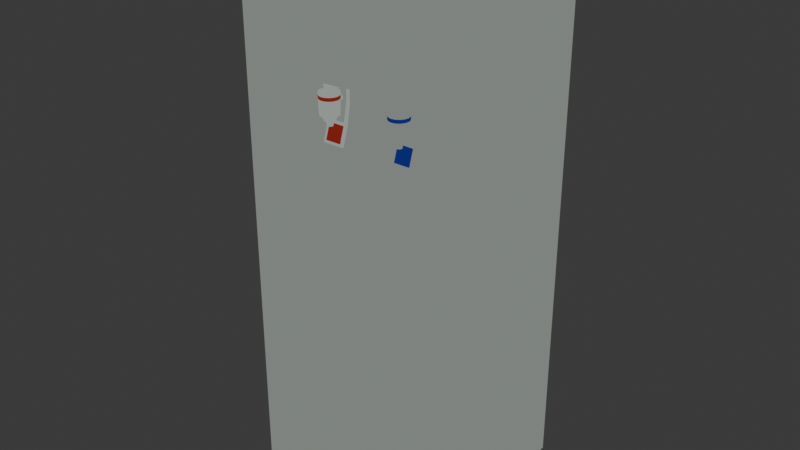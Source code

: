 # Source: water_purifier.blend  (saved by Blender 4.3.34; exported with 4.5.12 LTS)
import bpy
from mathutils import Matrix  # noqa: F401  (used for matrix-valued properties, if any)

bpy.ops.wm.read_factory_settings(use_empty=True)
scene = bpy.context.scene
scene.name = 'Scene'

# ---- collections
col_water_purifier = bpy.data.collections.new('water purifier'); scene.collection.children.link(col_water_purifier)

# ---- materials (node trees are filled in below, after node groups)
mat_tap = bpy.data.materials.new('tap')
mat_tap.alpha_threshold = 0.0
mat_tap.roughness = 0.5
mat_tap.line_color = (0.0, 0.0, 0.0, 1.0)
mat_cold_water = bpy.data.materials.new('cold water')
mat_cold_water.alpha_threshold = 0.0
mat_cold_water.roughness = 0.5
mat_cold_water.line_color = (0.0, 0.0, 0.0, 1.0)
mat_tap_001 = bpy.data.materials.new('tap.001')
mat_tap_001.alpha_threshold = 0.0
mat_tap_001.roughness = 0.5
mat_tap_001.line_color = (0.0, 0.0, 0.0, 1.0)
mat_cold_water_001 = bpy.data.materials.new('cold water.001')
mat_cold_water_001.alpha_threshold = 0.0
mat_cold_water_001.roughness = 0.5
mat_cold_water_001.line_color = (0.0, 0.0, 0.0, 1.0)
mat_hot_water = bpy.data.materials.new('hot water')
mat_hot_water.alpha_threshold = 0.0
mat_hot_water.roughness = 0.5
mat_hot_water.line_color = (0.0, 0.0, 0.0, 1.0)

# ---- node groups
ng_smooth_by_angle = bpy.data.node_groups.new('Smooth by Angle', 'GeometryNodeTree')
_s = ng_smooth_by_angle.interface.new_socket(name='Mesh', in_out='OUTPUT', socket_type='NodeSocketGeometry')
_s = ng_smooth_by_angle.interface.new_socket(name='Mesh', in_out='INPUT', socket_type='NodeSocketGeometry')
_s = ng_smooth_by_angle.interface.new_socket(name='Angle', in_out='INPUT', socket_type='NodeSocketFloat')
_s.subtype = 'ANGLE'
_s.default_value = 0.5236
_s.min_value = 0.0
_s.max_value = 3.142
_s.description = 'Maximum face angle for smooth edges'
_s = ng_smooth_by_angle.interface.new_socket(name='Ignore Sharpness', in_out='INPUT', socket_type='NodeSocketBool')
_s.force_non_field = True
ng_smooth_by_angle.description = 'Set the sharpness of mesh edges based on the angle between the neighboring faces'
ng_smooth_by_angle.is_modifier = True
_N = ng_smooth_by_angle.nodes; _L = ng_smooth_by_angle.links
n0 = _N.new('GeometryNodeSetShadeSmooth'); n0.name = 'Set Shade Smooth'; n0.location = (120, -80)
n0.domain = 'EDGE'
n1 = _N.new('GeometryNodeSetShadeSmooth'); n1.name = 'Set Shade Smooth.001'; n1.location = (300, -80)
n2 = _N.new('NodeGroupOutput'); n2.name = 'Group Output'; n2.location = (480, -80)
n3 = _N.new('GeometryNodeInputMeshEdgeAngle'); n3.name = 'Edge Angle'; n3.location = (-440, -240)
n4 = _N.new('NodeGroupInput'); n4.name = 'Group Input'; n4.location = (-80, -80)
n5 = _N.new('GeometryNodeInputEdgeSmooth'); n5.name = 'Is Edge Smooth'; n5.location = (-260, -120)
n6 = _N.new('GeometryNodeInputShadeSmooth'); n6.name = 'Is Shade Smooth'; n6.location = (-440, -397)
n7 = _N.new('FunctionNodeCompare'); n7.name = 'Compare'; n7.location = (-260, -260)
n7.operation = 'LESS_EQUAL'
n7.inputs[6].default_value = (0.0, 0.0, 0.0, 0.0)
n7.inputs[7].default_value = (0.0, 0.0, 0.0, 0.0)
n8 = _N.new('FunctionNodeBooleanMath'); n8.name = 'Boolean Math.001'; n8.location = (-80, -260)
n9 = _N.new('NodeGroupInput'); n9.name = 'Group Input.001'; n9.location = (-440, -329)
n10 = _N.new('NodeGroupInput'); n10.name = 'Group Input.002'; n10.location = (-259, -189)
n11 = _N.new('FunctionNodeBooleanMath'); n11.name = 'Boolean Math'; n11.location = (-80, -149)
n11.operation = 'OR'
n12 = _N.new('FunctionNodeBooleanMath'); n12.name = 'Boolean Math.002'; n12.location = (-260, -380)
n12.operation = 'OR'
n13 = _N.new('NodeGroupInput'); n13.name = 'Group Input.003'; n13.location = (-440, -460)
_L.new(n3.outputs[0], n7.inputs[0])
_L.new(n1.outputs[0], n2.inputs[0])
_L.new(n9.outputs[1], n7.inputs[1])
_L.new(n7.outputs[0], n8.inputs[0])
_L.new(n4.outputs[0], n0.inputs[0])
_L.new(n0.outputs[0], n1.inputs[0])
_L.new(n8.outputs[0], n0.inputs[2])
_L.new(n10.outputs[2], n11.inputs[1])
_L.new(n5.outputs[0], n11.inputs[0])
_L.new(n11.outputs[0], n0.inputs[1])
_L.new(n13.outputs[2], n12.inputs[1])
_L.new(n6.outputs[0], n12.inputs[0])
_L.new(n12.outputs[0], n8.inputs[1])
n2.is_active_output = True

# ---- material node trees
mat_tap.use_nodes = True; mat_tap.node_tree.nodes.clear()
_N = mat_tap.node_tree.nodes; _L = mat_tap.node_tree.links
n0 = _N.new('ShaderNodeOutputMaterial'); n0.name = 'Material Output'; n0.location = (778, 293)
n1 = _N.new('ShaderNodeBsdfPrincipled'); n1.name = 'Principled BSDF'; n1.location = (-15, 292)
n1.inputs[3].default_value = 1.45
n2 = _N.new('ShaderNodeShaderToRGB'); n2.name = 'Shader to RGB'; n2.location = (318, 264)
n3 = _N.new('ShaderNodeValToRGB'); n3.name = 'Color Ramp'; n3.location = (498, 280)
while len(n3.color_ramp.elements) > 1: n3.color_ramp.elements.remove(n3.color_ramp.elements[-1])
n3.color_ramp.elements[0].position = 0.0; n3.color_ramp.elements[0].color = (0.0, 0.0, 0.0, 1.0)
_e = n3.color_ramp.elements.new(1.0); _e.color = (0.4184, 0.466, 0.43, 1.0)
_L.new(n3.outputs[0], n0.inputs[0])
_L.new(n1.outputs[0], n2.inputs[0])
_L.new(n2.outputs[0], n3.inputs[0])
n0.is_active_output = True
mat_cold_water.use_nodes = True; mat_cold_water.node_tree.nodes.clear()
_N = mat_cold_water.node_tree.nodes; _L = mat_cold_water.node_tree.links
n0 = _N.new('ShaderNodeOutputMaterial'); n0.name = 'Material Output'; n0.location = (778, 293)
n1 = _N.new('ShaderNodeBsdfPrincipled'); n1.name = 'Principled BSDF'; n1.location = (-15, 292)
n1.inputs[3].default_value = 1.45
n2 = _N.new('ShaderNodeShaderToRGB'); n2.name = 'Shader to RGB'; n2.location = (318, 264)
n3 = _N.new('ShaderNodeValToRGB'); n3.name = 'Color Ramp'; n3.location = (498, 280)
while len(n3.color_ramp.elements) > 1: n3.color_ramp.elements.remove(n3.color_ramp.elements[-1])
n3.color_ramp.elements[0].position = 0.0; n3.color_ramp.elements[0].color = (0.0, 0.0, 0.0, 1.0)
_e = n3.color_ramp.elements.new(1.0); _e.color = (0.01844, 0.03446, 0.3434, 1.0)
_L.new(n3.outputs[0], n0.inputs[0])
_L.new(n1.outputs[0], n2.inputs[0])
_L.new(n2.outputs[0], n3.inputs[0])
n0.is_active_output = True
mat_tap_001.use_nodes = True; mat_tap_001.node_tree.nodes.clear()
_N = mat_tap_001.node_tree.nodes; _L = mat_tap_001.node_tree.links
n0 = _N.new('ShaderNodeOutputMaterial'); n0.name = 'Material Output'; n0.location = (778, 293)
n1 = _N.new('ShaderNodeBsdfPrincipled'); n1.name = 'Principled BSDF'; n1.location = (-15, 292)
n1.inputs[3].default_value = 1.45
n2 = _N.new('ShaderNodeShaderToRGB'); n2.name = 'Shader to RGB'; n2.location = (318, 264)
n3 = _N.new('ShaderNodeValToRGB'); n3.name = 'Color Ramp'; n3.location = (498, 280)
while len(n3.color_ramp.elements) > 1: n3.color_ramp.elements.remove(n3.color_ramp.elements[-1])
n3.color_ramp.elements[0].position = 0.0; n3.color_ramp.elements[0].color = (0.0, 0.0, 0.0, 1.0)
_e = n3.color_ramp.elements.new(1.0); _e.color = (0.6017, 0.6707, 0.6186, 1.0)
_L.new(n3.outputs[0], n0.inputs[0])
_L.new(n1.outputs[0], n2.inputs[0])
_L.new(n2.outputs[0], n3.inputs[0])
n0.is_active_output = True
mat_cold_water_001.use_nodes = True; mat_cold_water_001.node_tree.nodes.clear()
_N = mat_cold_water_001.node_tree.nodes; _L = mat_cold_water_001.node_tree.links
n0 = _N.new('ShaderNodeOutputMaterial'); n0.name = 'Material Output'; n0.location = (778, 293)
n1 = _N.new('ShaderNodeBsdfPrincipled'); n1.name = 'Principled BSDF'; n1.location = (-15, 292)
n1.inputs[3].default_value = 1.45
n2 = _N.new('ShaderNodeShaderToRGB'); n2.name = 'Shader to RGB'; n2.location = (318, 264)
n3 = _N.new('ShaderNodeValToRGB'); n3.name = 'Color Ramp'; n3.location = (498, 280)
while len(n3.color_ramp.elements) > 1: n3.color_ramp.elements.remove(n3.color_ramp.elements[-1])
n3.color_ramp.elements[0].position = 0.0; n3.color_ramp.elements[0].color = (0.0, 0.0, 0.0, 1.0)
_e = n3.color_ramp.elements.new(1.0); _e.color = (0.03174, 0.06183, 0.6707, 1.0)
_L.new(n3.outputs[0], n0.inputs[0])
_L.new(n1.outputs[0], n2.inputs[0])
_L.new(n2.outputs[0], n3.inputs[0])
n0.is_active_output = True
mat_hot_water.use_nodes = True; mat_hot_water.node_tree.nodes.clear()
_N = mat_hot_water.node_tree.nodes; _L = mat_hot_water.node_tree.links
n0 = _N.new('ShaderNodeOutputMaterial'); n0.name = 'Material Output'; n0.location = (778, 293)
n1 = _N.new('ShaderNodeBsdfPrincipled'); n1.name = 'Principled BSDF'; n1.location = (-15, 292)
n1.inputs[3].default_value = 1.45
n2 = _N.new('ShaderNodeShaderToRGB'); n2.name = 'Shader to RGB'; n2.location = (318, 264)
n3 = _N.new('ShaderNodeValToRGB'); n3.name = 'Color Ramp'; n3.location = (498, 280)
while len(n3.color_ramp.elements) > 1: n3.color_ramp.elements.remove(n3.color_ramp.elements[-1])
n3.color_ramp.elements[0].position = 0.0; n3.color_ramp.elements[0].color = (0.0, 0.0, 0.0, 1.0)
_e = n3.color_ramp.elements.new(1.0); _e.color = (0.4304, 0.03243, 0.02324, 1.0)
_L.new(n3.outputs[0], n0.inputs[0])
_L.new(n1.outputs[0], n2.inputs[0])
_L.new(n2.outputs[0], n3.inputs[0])
n0.is_active_output = True

# ---- world
world_world = bpy.data.worlds.new('World'); scene.world = world_world
world_world.use_nodes = True; world_world.node_tree.nodes.clear()
_N = world_world.node_tree.nodes; _L = world_world.node_tree.links
n0 = _N.new('ShaderNodeOutputWorld'); n0.name = 'World Output'; n0.location = (300, 300)
n1 = _N.new('ShaderNodeBackground'); n1.name = 'Background'; n1.location = (10, 300)
n1.inputs[0].default_value = (0.05088, 0.05088, 0.05088, 1.0)
_L.new(n1.outputs[0], n0.inputs[0])
n0.is_active_output = True
world_world.color = (0.05088, 0.05088, 0.05088)
world_world.sun_shadow_jitter_overblur = 0.0

# ---- meshes
me_cube = bpy.data.meshes.new('Cube')
me_cube.from_pydata([(1.0, 1.0, 4.516), (1.0, 1.0, -1.0), (1.0, -1.0, 4.516), (-0.9485, -0.505, 1.925), (1.0, -1.0, -1.0), (-0.9485, -0.505, 3.494), (-1.0, 1.0, 4.516), (-1.0, 1.0, -1.0), (-1.0, -1.0, 4.516), (0.9521, -0.505, 1.925), (-1.0, -1.0, -1.0), (0.9521, -0.505, 3.494), (0.9522, -1.046, 1.925), (0.9522, -1.046, 3.494), (-0.9512, -1.047, 1.925), (-0.9512, -1.047, 3.494), (-1.0, -1.0, 3.494), (1.0, -1.0, 3.494), (1.0, -1.0, 4.516), (-1.0, -1.0, 4.516), (0.8057, -1.0, 3.494), (-0.7626, -1.0, 3.494), (-1.0, -1.0, 3.494), (1.0, -1.0, 3.494), (-1.0, -1.0, 1.925), (1.0, -1.0, 1.925), (1.0, -1.0, 4.516), (-1.0, -1.0, 4.516), (0.8057, -1.0, 3.494), (-0.7626, -1.0, 3.494), (-1.0, -1.0, 3.494), (1.0, -1.0, 3.494), (-0.6012, -1.231, 1.925), (-0.7872, -1.16, 1.925), (-0.6012, -1.231, -1.0), (-0.9512, -1.047, -1.0), (-0.7872, -1.16, -1.0), (0.9522, -1.046, -1.0), (0.6029, -1.232, -1.0), (0.7887, -1.16, -1.0), (0.6029, -1.232, 1.925), (0.7887, -1.16, 1.925), (0.6029, -1.232, 4.516), (0.9522, -1.046, 4.516), (0.7887, -1.16, 4.516), (-0.9512, -1.047, 4.516), (-0.6012, -1.231, 4.516), (-0.7872, -1.16, 4.516), (-0.6012, -1.231, 3.494), (-0.7872, -1.16, 3.494), (0.6029, -1.232, 3.494), (0.7887, -1.16, 3.494), (-0.4761, -1.257, 1.925), (-0.0685, -1.298, 1.925), (-0.2732, -1.286, 1.925), (-0.0685, -1.298, -1.0), (-0.4761, -1.257, -1.0), (-0.2732, -1.286, -1.0), (0.4821, -1.257, -1.0), (0.0746, -1.298, -1.0), (0.2792, -1.286, -1.0), (0.0746, -1.298, 1.925), (0.4821, -1.257, 1.925), (0.2792, -1.286, 1.925), (0.0746, -1.298, 4.516), (0.4821, -1.257, 4.516), (0.2792, -1.286, 4.516), (-0.4761, -1.257, 4.516), (-0.0685, -1.298, 4.516), (-0.2732, -1.286, 4.516), (-0.0685, -1.298, 3.494), (-0.4761, -1.257, 3.494), (-0.2732, -1.286, 3.494), (0.4821, -1.257, 3.494), (0.0746, -1.298, 3.494), (0.2792, -1.286, 3.494), (0.4055, -0.5791, 2.904), (0.4055, -0.6047, 3.117), (0.4316, -0.5843, 2.904), (0.4218, -0.608, 3.117), (0.4538, -0.5991, 2.904), (0.4357, -0.6173, 3.117), (0.4687, -0.6213, 2.904), (0.445, -0.6311, 3.117), (0.4739, -0.6475, 2.904), (0.4482, -0.6475, 3.117), (0.4687, -0.6737, 2.904), (0.445, -0.6638, 3.117), (0.4538, -0.6959, 2.904), (0.4357, -0.6777, 3.117), (0.4316, -0.7107, 2.904), (0.4218, -0.687, 3.117), (0.4055, -0.7159, 2.904), (0.4055, -0.6902, 3.117), (0.3793, -0.7107, 2.904), (0.3891, -0.687, 3.117), (0.3571, -0.6959, 2.904), (0.3752, -0.6777, 3.117), (0.3423, -0.6737, 2.904), (0.366, -0.6638, 3.117), (0.3371, -0.6475, 2.904), (0.3627, -0.6475, 3.117), (0.3423, -0.6213, 2.904), (0.366, -0.6311, 3.117), (0.3571, -0.5991, 2.904), (0.3752, -0.6173, 3.117), (0.3793, -0.5843, 2.904), (0.3891, -0.608, 3.117), (0.4055, -0.5545, 2.904), (0.441, -0.5616, 2.904), (0.4712, -0.5818, 2.904), (0.4913, -0.6119, 2.904), (0.4984, -0.6475, 2.904), (0.4913, -0.6831, 2.904), (0.4712, -0.7132, 2.904), (0.441, -0.7334, 2.904), (0.4055, -0.7404, 2.904), (0.3699, -0.7334, 2.904), (0.3397, -0.7132, 2.904), (0.3196, -0.6831, 2.904), (0.3125, -0.6475, 2.904), (0.3196, -0.6119, 2.904), (0.3397, -0.5818, 2.904), (0.3699, -0.5616, 2.904), (0.4055, -0.6127, 2.85), (0.4188, -0.6153, 2.85), (0.4301, -0.6229, 2.85), (0.4377, -0.6342, 2.85), (0.4403, -0.6475, 2.85), (0.4377, -0.6608, 2.85), (0.4301, -0.6721, 2.85), (0.4188, -0.6797, 2.85), (0.4055, -0.6823, 2.85), (0.3921, -0.6797, 2.85), (0.3808, -0.6721, 2.85), (0.3733, -0.6608, 2.85), (0.3706, -0.6475, 2.85), (0.3733, -0.6342, 2.85), (0.3808, -0.6229, 2.85), (0.3921, -0.6153, 2.85), (0.4055, -0.593, 2.85), (0.4263, -0.5971, 2.85), (0.444, -0.609, 2.85), (0.4558, -0.6266, 2.85), (0.46, -0.6475, 2.85), (0.4558, -0.6683, 2.85), (0.444, -0.686, 2.85), (0.4263, -0.6978, 2.85), (0.4055, -0.702, 2.85), (0.3846, -0.6978, 2.85), (0.3669, -0.686, 2.85), (0.3551, -0.6683, 2.85), (0.351, -0.6475, 2.85), (0.3551, -0.6266, 2.85), (0.3669, -0.609, 2.85), (0.3846, -0.5971, 2.85), (0.4055, -0.6185, 2.801), (0.4166, -0.6207, 2.801), (0.426, -0.627, 2.801), (0.4323, -0.6364, 2.801), (0.4345, -0.6475, 2.801), (0.4323, -0.6586, 2.801), (0.426, -0.668, 2.801), (0.4166, -0.6743, 2.801), (0.4055, -0.6765, 2.801), (0.3944, -0.6743, 2.801), (0.385, -0.668, 2.801), (0.3787, -0.6586, 2.801), (0.3765, -0.6475, 2.801), (0.3787, -0.6364, 2.801), (0.385, -0.627, 2.801), (0.3944, -0.6207, 2.801), (0.4438, -0.5548, 3.117), (0.4055, -0.5472, 3.117), (0.4764, -0.5766, 3.117), (0.4981, -0.6091, 3.117), (0.5058, -0.6475, 3.117), (0.4981, -0.6859, 3.117), (0.4764, -0.7184, 3.117), (0.4438, -0.7401, 3.117), (0.4055, -0.7478, 3.117), (0.3671, -0.7401, 3.117), (0.3346, -0.7184, 3.117), (0.3128, -0.6859, 3.117), (0.3052, -0.6475, 3.117), (0.3128, -0.6091, 3.117), (0.3346, -0.5766, 3.117), (0.3671, -0.5548, 3.117), (0.4241, -0.6026, 3.182), (0.4055, -0.5989, 3.182), (0.4398, -0.6131, 3.182), (0.4503, -0.6289, 3.182), (0.454, -0.6475, 3.182), (0.4503, -0.6661, 3.182), (0.4398, -0.6818, 3.182), (0.4241, -0.6924, 3.182), (0.4055, -0.6961, 3.182), (0.3869, -0.6924, 3.182), (0.3711, -0.6818, 3.182), (0.3606, -0.6661, 3.182), (0.3569, -0.6475, 3.182), (0.3606, -0.6289, 3.182), (0.3711, -0.6131, 3.182), (0.3869, -0.6026, 3.182), (0.4472, -0.6302, 3.146), (0.4488, -0.6295, 3.173), (0.4524, -0.6475, 3.173), (0.4507, -0.6475, 3.146), (0.3637, -0.6648, 3.146), (0.3622, -0.6654, 3.173), (0.3586, -0.6475, 3.173), (0.3603, -0.6475, 3.146), (0.4488, -0.6654, 3.173), (0.4472, -0.6648, 3.146), (0.3622, -0.6295, 3.173), (0.3637, -0.6302, 3.146), (0.4386, -0.6806, 3.173), (0.4374, -0.6795, 3.146), (0.3723, -0.6143, 3.173), (0.3735, -0.6155, 3.146), (0.4234, -0.6908, 3.173), (0.4228, -0.6893, 3.146), (0.3875, -0.6042, 3.173), (0.3882, -0.6057, 3.146), (0.4055, -0.6944, 3.173), (0.4055, -0.6927, 3.146), (0.4055, -0.6023, 3.146), (0.4055, -0.6006, 3.173), (0.4234, -0.6042, 3.173), (0.4228, -0.6057, 3.146), (0.3875, -0.6908, 3.173), (0.3882, -0.6893, 3.146), (0.4386, -0.6143, 3.173), (0.4374, -0.6155, 3.146), (0.3723, -0.6806, 3.173), (0.3735, -0.6795, 3.146), (0.4054, -0.4579, 3.06), (0.4054, -0.5789, 3.049), (0.4185, -0.4579, 3.058), (0.4141, -0.5789, 3.047), (0.4296, -0.4579, 3.05), (0.4215, -0.5789, 3.042), (0.437, -0.4579, 3.039), (0.4264, -0.5789, 3.035), (0.4396, -0.4579, 3.026), (0.4281, -0.5789, 3.026), (0.437, -0.4579, 3.013), (0.4264, -0.5789, 3.018), (0.4296, -0.4579, 3.002), (0.4215, -0.5789, 3.01), (0.4185, -0.4579, 2.995), (0.4141, -0.5789, 3.005), (0.4054, -0.4579, 2.992), (0.4054, -0.5789, 3.004), (0.3923, -0.4579, 2.995), (0.3968, -0.5789, 3.005), (0.3813, -0.4579, 3.002), (0.3894, -0.5789, 3.01), (0.3738, -0.4579, 3.013), (0.3845, -0.5789, 3.018), (0.3712, -0.4579, 3.026), (0.3828, -0.5789, 3.026), (0.3738, -0.4579, 3.039), (0.3845, -0.5789, 3.035), (0.3813, -0.4579, 3.05), (0.3894, -0.5789, 3.042), (0.3923, -0.4579, 3.058), (0.3968, -0.5789, 3.047), (0.4055, -0.5493, 3.056), (0.4055, -0.5482, 3.09), (0.4435, -0.5557, 3.09), (0.443, -0.5568, 3.056), (0.4757, -0.5773, 3.09), (0.4749, -0.5781, 3.056), (0.4972, -0.6095, 3.09), (0.4962, -0.6099, 3.056), (0.5048, -0.6475, 3.09), (0.5036, -0.6475, 3.056), (0.4972, -0.6855, 3.09), (0.4962, -0.6851, 3.056), (0.4757, -0.7177, 3.09), (0.4749, -0.7169, 3.056), (0.4435, -0.7393, 3.09), (0.443, -0.7382, 3.056), (0.4055, -0.7468, 3.09), (0.4055, -0.7457, 3.056), (0.3675, -0.7393, 3.09), (0.3679, -0.7382, 3.056), (0.3352, -0.7177, 3.09), (0.3361, -0.7169, 3.056), (0.3137, -0.6855, 3.09), (0.3148, -0.6851, 3.056), (0.3061, -0.6475, 3.09), (0.3073, -0.6475, 3.056), (0.3137, -0.6095, 3.09), (0.3148, -0.6099, 3.056), (0.3352, -0.5773, 3.09), (0.3361, -0.5781, 3.056), (0.3675, -0.5557, 3.09), (0.3679, -0.5568, 3.056), (0.4055, -0.5223, 3.142), (0.4055, -0.5223, 3.166), (0.4055, -0.4979, 3.142), (0.4055, -0.4979, 3.166), (0.5127, -0.5223, 3.142), (0.5127, -0.5223, 3.166), (0.5127, -0.4979, 3.142), (0.5127, -0.4979, 3.166), (0.4882, -0.4979, 3.142), (0.4882, -0.4979, 3.166), (0.4882, -0.5223, 3.142), (0.4882, -0.5223, 3.166), (0.4264, -0.6269, 3.162), (0.4264, -0.6269, 3.145), (0.4132, -0.6117, 3.145), (0.4132, -0.6117, 3.162), (0.5127, -0.5221, 3.023), (0.5127, -0.4982, 3.018), (0.4882, -0.5221, 3.023), (0.4882, -0.4982, 3.018), (0.5127, -0.5656, 2.791), (0.5127, -0.5424, 2.783), (0.4882, -0.5656, 2.791), (0.4882, -0.5424, 2.783), (0.4882, -0.5372, 2.81), (0.4882, -0.5612, 2.815), (0.5127, -0.5612, 2.815), (0.5127, -0.5372, 2.81), (0.4055, -0.5424, 2.783), (0.4055, -0.5656, 2.791), (0.4055, -0.5372, 2.81), (0.4055, -0.5612, 2.815), (0.5127, -0.6162, 2.634), (0.5127, -0.593, 2.627), (0.4882, -0.6162, 2.634), (0.4882, -0.593, 2.627), (0.4055, -0.593, 2.627), (0.4055, -0.6162, 2.634), (0.5127, -0.6234, 2.612), (0.5127, -0.6002, 2.605), (0.4882, -0.6234, 2.612), (0.4882, -0.6002, 2.605), (0.4055, -0.6002, 2.605), (0.4055, -0.6234, 2.612), (0.2983, -0.5223, 3.142), (0.2983, -0.5223, 3.166), (0.2983, -0.4979, 3.142), (0.2983, -0.4979, 3.166), (0.3227, -0.4979, 3.142), (0.3227, -0.4979, 3.166), (0.3227, -0.5223, 3.142), (0.3227, -0.5223, 3.166), (0.3845, -0.6269, 3.162), (0.3845, -0.6269, 3.145), (0.3978, -0.6117, 3.145), (0.3978, -0.6117, 3.162), (0.2983, -0.5221, 3.023), (0.2983, -0.4982, 3.018), (0.3227, -0.5221, 3.023), (0.3227, -0.4982, 3.018), (0.2983, -0.5656, 2.791), (0.2983, -0.5424, 2.783), (0.3227, -0.5656, 2.791), (0.3227, -0.5424, 2.783), (0.3227, -0.5372, 2.81), (0.3227, -0.5612, 2.815), (0.2983, -0.5612, 2.815), (0.2983, -0.5372, 2.81), (0.2983, -0.6162, 2.634), (0.2983, -0.593, 2.627), (0.3227, -0.6162, 2.634), (0.3227, -0.593, 2.627), (0.2983, -0.6234, 2.612), (0.2983, -0.6002, 2.605), (0.3227, -0.6234, 2.612), (0.3227, -0.6002, 2.605), (-0.3729, -0.5791, 2.904), (-0.3729, -0.6047, 3.116), (-0.3467, -0.5843, 2.904), (-0.3566, -0.608, 3.116), (-0.3246, -0.5991, 2.904), (-0.3427, -0.6173, 3.116), (-0.3097, -0.6213, 2.904), (-0.3334, -0.6311, 3.116), (-0.3045, -0.6475, 2.904), (-0.3302, -0.6475, 3.116), (-0.3097, -0.6737, 2.904), (-0.3334, -0.6638, 3.116), (-0.3246, -0.6959, 2.904), (-0.3427, -0.6777, 3.116), (-0.3467, -0.7107, 2.904), (-0.3566, -0.687, 3.116), (-0.3729, -0.7159, 2.904), (-0.3729, -0.6902, 3.116), (-0.3991, -0.7107, 2.904), (-0.3893, -0.687, 3.116), (-0.4213, -0.6959, 2.904), (-0.4031, -0.6777, 3.116), (-0.4361, -0.6737, 2.904), (-0.4124, -0.6638, 3.116), (-0.4413, -0.6475, 2.904), (-0.4157, -0.6475, 3.116), (-0.4361, -0.6213, 2.904), (-0.4124, -0.6311, 3.116), (-0.4213, -0.5991, 2.904), (-0.4031, -0.6173, 3.116), (-0.3991, -0.5843, 2.904), (-0.3893, -0.608, 3.116), (-0.3729, -0.5545, 2.904), (-0.3374, -0.5616, 2.904), (-0.3072, -0.5818, 2.904), (-0.2871, -0.6119, 2.904), (-0.28, -0.6475, 2.904), (-0.2871, -0.6831, 2.904), (-0.3072, -0.7132, 2.904), (-0.3374, -0.7334, 2.904), (-0.3729, -0.7404, 2.904), (-0.4085, -0.7334, 2.904), (-0.4386, -0.7132, 2.904), (-0.4588, -0.6831, 2.904), (-0.4659, -0.6475, 2.904), (-0.4588, -0.6119, 2.904), (-0.4386, -0.5818, 2.904), (-0.4085, -0.5616, 2.904), (-0.3729, -0.6127, 2.849), (-0.3596, -0.6153, 2.849), (-0.3483, -0.6229, 2.849), (-0.3407, -0.6342, 2.849), (-0.3381, -0.6475, 2.849), (-0.3407, -0.6608, 2.849), (-0.3483, -0.6721, 2.849), (-0.3596, -0.6797, 2.849), (-0.3729, -0.6823, 2.849), (-0.3863, -0.6797, 2.849), (-0.3976, -0.6721, 2.849), (-0.4051, -0.6608, 2.849), (-0.4078, -0.6475, 2.849), (-0.4051, -0.6342, 2.849), (-0.3976, -0.6229, 2.849), (-0.3863, -0.6153, 2.849), (-0.3729, -0.593, 2.849), (-0.3521, -0.5971, 2.849), (-0.3344, -0.609, 2.849), (-0.3226, -0.6266, 2.849), (-0.3184, -0.6475, 2.849), (-0.3226, -0.6683, 2.849), (-0.3344, -0.686, 2.849), (-0.3521, -0.6978, 2.849), (-0.3729, -0.702, 2.849), (-0.3938, -0.6978, 2.849), (-0.4115, -0.686, 2.849), (-0.4233, -0.6683, 2.849), (-0.4274, -0.6475, 2.849), (-0.4233, -0.6266, 2.849), (-0.4115, -0.609, 2.849), (-0.3938, -0.5971, 2.849), (-0.3729, -0.6185, 2.8), (-0.3618, -0.6207, 2.8), (-0.3524, -0.627, 2.8), (-0.3461, -0.6364, 2.8), (-0.3439, -0.6475, 2.8), (-0.3461, -0.6586, 2.8), (-0.3524, -0.668, 2.8), (-0.3618, -0.6743, 2.8), (-0.3729, -0.6765, 2.8), (-0.384, -0.6743, 2.8), (-0.3934, -0.668, 2.8), (-0.3997, -0.6586, 2.8), (-0.4019, -0.6475, 2.8), (-0.3997, -0.6364, 2.8), (-0.3934, -0.627, 2.8), (-0.384, -0.6207, 2.8), (-0.3345, -0.5548, 3.116), (-0.3729, -0.5472, 3.116), (-0.302, -0.5766, 3.116), (-0.2803, -0.6091, 3.116), (-0.2726, -0.6475, 3.116), (-0.2803, -0.6859, 3.116), (-0.302, -0.7184, 3.116), (-0.3345, -0.7401, 3.116), (-0.3729, -0.7478, 3.116), (-0.4113, -0.7401, 3.116), (-0.4438, -0.7184, 3.116), (-0.4656, -0.6859, 3.116), (-0.4732, -0.6475, 3.116), (-0.4656, -0.6091, 3.116), (-0.4438, -0.5766, 3.116), (-0.4113, -0.5548, 3.116), (-0.3543, -0.6026, 3.181), (-0.3729, -0.5989, 3.181), (-0.3386, -0.6131, 3.181), (-0.3281, -0.6289, 3.181), (-0.3244, -0.6475, 3.181), (-0.3281, -0.6661, 3.181), (-0.3386, -0.6818, 3.181), (-0.3543, -0.6924, 3.181), (-0.3729, -0.6961, 3.181), (-0.3915, -0.6924, 3.181), (-0.4073, -0.6818, 3.181), (-0.4178, -0.6661, 3.181), (-0.4215, -0.6475, 3.181), (-0.4178, -0.6289, 3.181), (-0.4073, -0.6131, 3.181), (-0.3915, -0.6026, 3.181), (-0.3311, -0.6302, 3.145), (-0.3296, -0.6295, 3.172), (-0.326, -0.6475, 3.172), (-0.3277, -0.6475, 3.145), (-0.4147, -0.6648, 3.145), (-0.4162, -0.6654, 3.172), (-0.4198, -0.6475, 3.172), (-0.4181, -0.6475, 3.145), (-0.3296, -0.6654, 3.172), (-0.3311, -0.6648, 3.145), (-0.4162, -0.6295, 3.172), (-0.4147, -0.6302, 3.145), (-0.3398, -0.6806, 3.172), (-0.3409, -0.6795, 3.145), (-0.4061, -0.6143, 3.172), (-0.4049, -0.6155, 3.145), (-0.355, -0.6908, 3.172), (-0.3556, -0.6893, 3.145), (-0.3909, -0.6042, 3.172), (-0.3902, -0.6057, 3.145), (-0.3729, -0.6944, 3.172), (-0.3729, -0.6927, 3.145), (-0.3729, -0.6023, 3.145), (-0.3729, -0.6006, 3.172), (-0.355, -0.6042, 3.172), (-0.3556, -0.6057, 3.145), (-0.3909, -0.6908, 3.172), (-0.3902, -0.6893, 3.145), (-0.3398, -0.6143, 3.172), (-0.3409, -0.6155, 3.145), (-0.4061, -0.6806, 3.172), (-0.4049, -0.6795, 3.145), (-0.373, -0.4579, 3.059), (-0.373, -0.5789, 3.048), (-0.3599, -0.4579, 3.057), (-0.3643, -0.5789, 3.046), (-0.3488, -0.4579, 3.049), (-0.3569, -0.5789, 3.041), (-0.3414, -0.4579, 3.038), (-0.352, -0.5789, 3.034), (-0.3388, -0.4579, 3.025), (-0.3503, -0.5789, 3.025), (-0.3414, -0.4579, 3.012), (-0.352, -0.5789, 3.017), (-0.3488, -0.4579, 3.001), (-0.3569, -0.5789, 3.009), (-0.3599, -0.4579, 2.994), (-0.3643, -0.5789, 3.004), (-0.373, -0.4579, 2.991), (-0.373, -0.5789, 3.003), (-0.386, -0.4579, 2.994), (-0.3816, -0.5789, 3.004), (-0.3971, -0.4579, 3.001), (-0.389, -0.5789, 3.009), (-0.4046, -0.4579, 3.012), (-0.3939, -0.5789, 3.017), (-0.4072, -0.4579, 3.025), (-0.3956, -0.5789, 3.025), (-0.4046, -0.4579, 3.038), (-0.3939, -0.5789, 3.034), (-0.3971, -0.4579, 3.049), (-0.389, -0.5789, 3.041), (-0.386, -0.4579, 3.057), (-0.3816, -0.5789, 3.046), (-0.3729, -0.5493, 3.055), (-0.3729, -0.5482, 3.089), (-0.3349, -0.5557, 3.089), (-0.3354, -0.5568, 3.055), (-0.3027, -0.5773, 3.089), (-0.3035, -0.5781, 3.055), (-0.2812, -0.6095, 3.089), (-0.2822, -0.6099, 3.055), (-0.2736, -0.6475, 3.089), (-0.2748, -0.6475, 3.055), (-0.2812, -0.6855, 3.089), (-0.2822, -0.6851, 3.055), (-0.3027, -0.7177, 3.089), (-0.3035, -0.7169, 3.055), (-0.3349, -0.7393, 3.089), (-0.3354, -0.7382, 3.055), (-0.3729, -0.7468, 3.089), (-0.3729, -0.7457, 3.055), (-0.4109, -0.7393, 3.089), (-0.4105, -0.7382, 3.055), (-0.4432, -0.7177, 3.089), (-0.4423, -0.7169, 3.055), (-0.4647, -0.6855, 3.089), (-0.4636, -0.6851, 3.055), (-0.4723, -0.6475, 3.089), (-0.4711, -0.6475, 3.055), (-0.4647, -0.6095, 3.089), (-0.4636, -0.6099, 3.055), (-0.4432, -0.5773, 3.089), (-0.4423, -0.5781, 3.055), (-0.4109, -0.5557, 3.089), (-0.4105, -0.5568, 3.055), (-0.3729, -0.5223, 3.141), (-0.3729, -0.5223, 3.165), (-0.3729, -0.4979, 3.141), (-0.3729, -0.4979, 3.165), (-0.2657, -0.5223, 3.141), (-0.2657, -0.5223, 3.165), (-0.2657, -0.4979, 3.141), (-0.2657, -0.4979, 3.165), (-0.2902, -0.4979, 3.141), (-0.2902, -0.4979, 3.165), (-0.2902, -0.5223, 3.141), (-0.2902, -0.5223, 3.165), (-0.3519, -0.6269, 3.161), (-0.3519, -0.6269, 3.144), (-0.3652, -0.6117, 3.144), (-0.3652, -0.6117, 3.161), (-0.2657, -0.5221, 3.022), (-0.2657, -0.4982, 3.017), (-0.2902, -0.5221, 3.022), (-0.2902, -0.4982, 3.017), (-0.2657, -0.5656, 2.79), (-0.2657, -0.5424, 2.782), (-0.2902, -0.5656, 2.79), (-0.2902, -0.5424, 2.782), (-0.2902, -0.5372, 2.809), (-0.2902, -0.5612, 2.814), (-0.2657, -0.5612, 2.814), (-0.2657, -0.5372, 2.809), (-0.3729, -0.5424, 2.782), (-0.3729, -0.5656, 2.79), (-0.3729, -0.5372, 2.809), (-0.3729, -0.5612, 2.814), (-0.2657, -0.6162, 2.634), (-0.2657, -0.593, 2.626), (-0.2902, -0.6162, 2.634), (-0.2902, -0.593, 2.626), (-0.3729, -0.593, 2.626), (-0.3729, -0.6162, 2.634), (-0.2657, -0.6234, 2.611), (-0.2657, -0.6002, 2.604), (-0.2902, -0.6234, 2.611), (-0.2902, -0.6002, 2.604), (-0.3729, -0.6002, 2.604), (-0.3729, -0.6234, 2.611), (-0.4801, -0.5223, 3.141), (-0.4801, -0.5223, 3.165), (-0.4801, -0.4979, 3.141), (-0.4801, -0.4979, 3.165), (-0.4557, -0.4979, 3.141), (-0.4557, -0.4979, 3.165), (-0.4557, -0.5223, 3.141), (-0.4557, -0.5223, 3.165), (-0.3939, -0.6269, 3.161), (-0.3939, -0.6269, 3.144), (-0.3806, -0.6117, 3.144), (-0.3806, -0.6117, 3.161), (-0.4801, -0.5221, 3.022), (-0.4801, -0.4982, 3.017), (-0.4557, -0.5221, 3.022), (-0.4557, -0.4982, 3.017), (-0.4801, -0.5656, 2.79), (-0.4801, -0.5424, 2.782), (-0.4557, -0.5656, 2.79), (-0.4557, -0.5424, 2.782), (-0.4557, -0.5372, 2.809), (-0.4557, -0.5612, 2.814), (-0.4801, -0.5612, 2.814), (-0.4801, -0.5372, 2.809), (-0.4801, -0.6162, 2.634), (-0.4801, -0.593, 2.626), (-0.4557, -0.6162, 2.634), (-0.4557, -0.593, 2.626), (-0.4801, -0.6234, 2.611), (-0.4801, -0.6002, 2.604), (-0.4557, -0.6234, 2.611), (-0.4557, -0.6002, 2.604)], [], [(0, 6, 8, 2), (10, 24, 16, 8, 6, 7), (7, 1, 4, 10), (1, 0, 2, 17, 25, 4), (7, 6, 0, 1), (3, 5, 15, 14), (3, 9, 11, 5), (11, 9, 12, 13), (12, 9, 3, 14), (5, 11, 13, 15), (15, 16, 24, 14), (13, 17, 23, 20), (21, 20, 28, 29), (2, 8, 19, 18), (16, 15, 21, 22), (17, 2, 18, 23), (15, 13, 20, 21), (8, 16, 22, 19), (12, 25, 17, 13), (23, 18, 26, 31), (19, 22, 30, 27), (18, 19, 27, 26), (20, 23, 31, 28), (22, 21, 29, 30), (53, 55, 59, 61), (13, 51, 50, 73, 75, 74, 70, 72, 71, 48, 49, 15, 30, 29, 28, 31), (37, 39, 38, 58, 60, 59, 55, 57, 56, 34, 36, 35, 10, 4), (50, 42, 65, 73), (26, 27, 45, 47, 46, 67, 69, 68, 64, 66, 65, 42, 44, 43), (14, 33, 32, 52, 54, 53, 61, 63, 62, 40, 41, 12), (68, 70, 74, 64), (31, 26, 43, 13), (24, 10, 35, 14), (27, 30, 15, 45), (4, 25, 12, 37), (46, 48, 71, 67), (38, 40, 62, 58), (14, 35, 36, 33), (33, 36, 34, 32), (40, 38, 39, 41), (41, 39, 37, 12), (45, 15, 49, 47), (47, 49, 48, 46), (42, 50, 51, 44), (44, 51, 13, 43), (52, 56, 57, 54), (54, 57, 55, 53), (61, 59, 60, 63), (63, 60, 58, 62), (67, 71, 72, 69), (69, 72, 70, 68), (64, 74, 75, 66), (66, 75, 73, 65), (32, 34, 56, 52), (269, 173, 172, 270), (270, 172, 174, 272), (272, 174, 175, 274), (274, 175, 176, 276), (276, 176, 177, 278), (278, 177, 178, 280), (280, 178, 179, 282), (282, 179, 180, 284), (284, 180, 181, 286), (286, 181, 182, 288), (288, 182, 183, 290), (290, 183, 184, 292), (292, 184, 185, 294), (294, 185, 186, 296), (206, 205, 191, 192), (296, 186, 187, 298), (298, 187, 173, 269), (100, 102, 153, 152), (78, 76, 108, 109), (80, 78, 109, 110), (82, 80, 110, 111), (84, 82, 111, 112), (86, 84, 112, 113), (88, 86, 113, 114), (90, 88, 114, 115), (92, 90, 115, 116), (94, 92, 116, 117), (96, 94, 117, 118), (98, 96, 118, 119), (100, 98, 119, 120), (102, 100, 120, 121), (104, 102, 121, 122), (106, 104, 122, 123), (76, 106, 123, 108), (125, 126, 158, 157), (86, 88, 146, 145), (102, 104, 154, 153), (88, 90, 147, 146), (104, 106, 155, 154), (90, 92, 148, 147), (76, 78, 141, 140), (106, 76, 140, 155), (92, 94, 149, 148), (78, 80, 142, 141), (94, 96, 150, 149), (80, 82, 143, 142), (96, 98, 151, 150), (82, 84, 144, 143), (98, 100, 152, 151), (84, 86, 145, 144), (125, 124, 140, 141), (126, 125, 141, 142), (127, 126, 142, 143), (128, 127, 143, 144), (129, 128, 144, 145), (130, 129, 145, 146), (131, 130, 146, 147), (132, 131, 147, 148), (133, 132, 148, 149), (134, 133, 149, 150), (135, 134, 150, 151), (136, 135, 151, 152), (137, 136, 152, 153), (138, 137, 153, 154), (139, 138, 154, 155), (124, 139, 155, 140), (156, 157, 158, 159, 160, 161, 162, 163, 164, 165, 166, 167, 168, 169, 170, 171), (133, 134, 166, 165), (126, 127, 159, 158), (134, 135, 167, 166), (127, 128, 160, 159), (135, 136, 168, 167), (128, 129, 161, 160), (136, 137, 169, 168), (129, 130, 162, 161), (137, 138, 170, 169), (130, 131, 163, 162), (138, 139, 171, 170), (131, 132, 164, 163), (124, 125, 157, 156), (139, 124, 156, 171), (132, 133, 165, 164), (77, 79, 172, 173), (79, 81, 174, 172), (81, 83, 175, 174), (83, 85, 176, 175), (85, 87, 177, 176), (87, 89, 178, 177), (89, 91, 179, 178), (91, 93, 180, 179), (93, 95, 181, 180), (95, 97, 182, 181), (97, 99, 183, 182), (99, 101, 184, 183), (101, 103, 185, 184), (103, 105, 186, 185), (105, 107, 187, 186), (107, 77, 173, 187), (188, 189, 203, 202, 201, 200, 199, 198, 197, 196, 195, 194, 193, 192, 191, 190), (210, 209, 199, 200), (212, 206, 192, 193), (214, 210, 200, 201), (216, 212, 193, 194), (218, 214, 201, 202), (220, 216, 194, 195), (222, 218, 202, 203), (224, 220, 195, 196), (228, 227, 189, 188), (227, 222, 203, 189), (230, 224, 196, 197), (232, 228, 188, 190), (234, 230, 197, 198), (205, 232, 190, 191), (209, 234, 198, 199), (99, 97, 235, 208), (208, 235, 234, 209), (83, 81, 233, 204), (204, 233, 232, 205), (97, 95, 231, 235), (235, 231, 230, 234), (81, 79, 229, 233), (233, 229, 228, 232), (95, 93, 225, 231), (231, 225, 224, 230), (77, 107, 223, 226), (226, 223, 222, 227), (79, 77, 226, 229), (229, 226, 227, 228), (93, 91, 221, 225), (225, 221, 220, 224), (107, 105, 219, 223), (223, 219, 218, 222), (91, 89, 217, 221), (221, 217, 216, 220), (105, 103, 215, 219), (219, 215, 214, 218), (89, 87, 213, 217), (217, 213, 212, 216), (103, 101, 211, 215), (215, 211, 210, 214), (87, 85, 207, 213), (213, 207, 206, 212), (101, 99, 208, 211), (211, 208, 209, 210), (85, 83, 204, 207), (207, 204, 205, 206), (236, 237, 239, 238), (238, 239, 241, 240), (240, 241, 243, 242), (242, 243, 245, 244), (244, 245, 247, 246), (246, 247, 249, 248), (248, 249, 251, 250), (250, 251, 253, 252), (252, 253, 255, 254), (254, 255, 257, 256), (256, 257, 259, 258), (258, 259, 261, 260), (260, 261, 263, 262), (262, 263, 265, 264), (239, 237, 267, 265, 263, 261, 259, 257, 255, 253, 251, 249, 247, 245, 243, 241), (264, 265, 267, 266), (266, 267, 237, 236), (236, 238, 240, 242, 244, 246, 248, 250, 252, 254, 256, 258, 260, 262, 264, 266), (123, 299, 268, 108), (299, 298, 269, 268), (122, 297, 299, 123), (297, 296, 298, 299), (121, 295, 297, 122), (295, 294, 296, 297), (120, 293, 295, 121), (293, 292, 294, 295), (119, 291, 293, 120), (291, 290, 292, 293), (118, 289, 291, 119), (289, 288, 290, 291), (117, 287, 289, 118), (287, 286, 288, 289), (116, 285, 287, 117), (285, 284, 286, 287), (115, 283, 285, 116), (283, 282, 284, 285), (114, 281, 283, 115), (281, 280, 282, 283), (113, 279, 281, 114), (279, 278, 280, 281), (112, 277, 279, 113), (277, 276, 278, 279), (111, 275, 277, 112), (275, 274, 276, 277), (110, 273, 275, 111), (273, 272, 274, 275), (109, 271, 273, 110), (271, 270, 272, 273), (108, 268, 271, 109), (268, 269, 270, 271), (308, 309, 307, 306), (306, 307, 305, 304), (310, 311, 301, 300), (310, 308, 319, 318), (309, 303, 301, 311), (307, 309, 311, 305), (302, 308, 310, 300), (305, 311, 315, 312), (302, 303, 309, 308), (313, 312, 315, 314), (304, 305, 312, 313), (311, 310, 314, 315), (310, 304, 313, 314), (324, 323, 328, 330), (306, 304, 316, 317), (308, 306, 317, 319), (304, 310, 318, 316), (320, 322, 334, 332), (326, 325, 322, 320), (324, 327, 321, 323), (327, 326, 320, 321), (317, 316, 326, 327), (319, 317, 327, 324), (316, 318, 325, 326), (318, 319, 324, 325), (325, 324, 330, 331), (322, 325, 331, 329), (322, 329, 337, 334), (334, 337, 343, 340), (332, 334, 340, 338), (323, 321, 333, 335), (321, 320, 332, 333), (328, 323, 335, 336), (341, 339, 338, 340), (341, 340, 343, 342), (335, 333, 339, 341), (333, 332, 338, 339), (336, 335, 341, 342), (348, 346, 347, 349), (346, 344, 345, 347), (350, 300, 301, 351), (350, 358, 359, 348), (349, 351, 301, 303), (347, 345, 351, 349), (302, 300, 350, 348), (345, 352, 355, 351), (302, 348, 349, 303), (353, 354, 355, 352), (344, 353, 352, 345), (351, 355, 354, 350), (350, 354, 353, 344), (364, 330, 328, 363), (346, 357, 356, 344), (348, 359, 357, 346), (344, 356, 358, 350), (360, 368, 370, 362), (366, 360, 362, 365), (364, 363, 361, 367), (367, 361, 360, 366), (357, 367, 366, 356), (359, 364, 367, 357), (356, 366, 365, 358), (358, 365, 364, 359), (365, 331, 330, 364), (362, 329, 331, 365), (362, 370, 337, 329), (370, 374, 343, 337), (368, 372, 374, 370), (363, 371, 369, 361), (361, 369, 368, 360), (328, 336, 371, 363), (375, 374, 372, 373), (375, 342, 343, 374), (371, 375, 373, 369), (369, 373, 372, 368), (336, 342, 375, 371), (569, 473, 472, 570), (570, 472, 474, 572), (572, 474, 475, 574), (574, 475, 476, 576), (576, 476, 477, 578), (578, 477, 478, 580), (580, 478, 479, 582), (582, 479, 480, 584), (584, 480, 481, 586), (586, 481, 482, 588), (588, 482, 483, 590), (590, 483, 484, 592), (592, 484, 485, 594), (594, 485, 486, 596), (506, 505, 491, 492), (596, 486, 487, 598), (598, 487, 473, 569), (400, 402, 453, 452), (378, 376, 408, 409), (380, 378, 409, 410), (382, 380, 410, 411), (384, 382, 411, 412), (386, 384, 412, 413), (388, 386, 413, 414), (390, 388, 414, 415), (392, 390, 415, 416), (394, 392, 416, 417), (396, 394, 417, 418), (398, 396, 418, 419), (400, 398, 419, 420), (402, 400, 420, 421), (404, 402, 421, 422), (406, 404, 422, 423), (376, 406, 423, 408), (425, 426, 458, 457), (386, 388, 446, 445), (402, 404, 454, 453), (388, 390, 447, 446), (404, 406, 455, 454), (390, 392, 448, 447), (376, 378, 441, 440), (406, 376, 440, 455), (392, 394, 449, 448), (378, 380, 442, 441), (394, 396, 450, 449), (380, 382, 443, 442), (396, 398, 451, 450), (382, 384, 444, 443), (398, 400, 452, 451), (384, 386, 445, 444), (425, 424, 440, 441), (426, 425, 441, 442), (427, 426, 442, 443), (428, 427, 443, 444), (429, 428, 444, 445), (430, 429, 445, 446), (431, 430, 446, 447), (432, 431, 447, 448), (433, 432, 448, 449), (434, 433, 449, 450), (435, 434, 450, 451), (436, 435, 451, 452), (437, 436, 452, 453), (438, 437, 453, 454), (439, 438, 454, 455), (424, 439, 455, 440), (456, 457, 458, 459, 460, 461, 462, 463, 464, 465, 466, 467, 468, 469, 470, 471), (433, 434, 466, 465), (426, 427, 459, 458), (434, 435, 467, 466), (427, 428, 460, 459), (435, 436, 468, 467), (428, 429, 461, 460), (436, 437, 469, 468), (429, 430, 462, 461), (437, 438, 470, 469), (430, 431, 463, 462), (438, 439, 471, 470), (431, 432, 464, 463), (424, 425, 457, 456), (439, 424, 456, 471), (432, 433, 465, 464), (377, 379, 472, 473), (379, 381, 474, 472), (381, 383, 475, 474), (383, 385, 476, 475), (385, 387, 477, 476), (387, 389, 478, 477), (389, 391, 479, 478), (391, 393, 480, 479), (393, 395, 481, 480), (395, 397, 482, 481), (397, 399, 483, 482), (399, 401, 484, 483), (401, 403, 485, 484), (403, 405, 486, 485), (405, 407, 487, 486), (407, 377, 473, 487), (488, 489, 503, 502, 501, 500, 499, 498, 497, 496, 495, 494, 493, 492, 491, 490), (510, 509, 499, 500), (512, 506, 492, 493), (514, 510, 500, 501), (516, 512, 493, 494), (518, 514, 501, 502), (520, 516, 494, 495), (522, 518, 502, 503), (524, 520, 495, 496), (528, 527, 489, 488), (527, 522, 503, 489), (530, 524, 496, 497), (532, 528, 488, 490), (534, 530, 497, 498), (505, 532, 490, 491), (509, 534, 498, 499), (399, 397, 535, 508), (508, 535, 534, 509), (383, 381, 533, 504), (504, 533, 532, 505), (397, 395, 531, 535), (535, 531, 530, 534), (381, 379, 529, 533), (533, 529, 528, 532), (395, 393, 525, 531), (531, 525, 524, 530), (377, 407, 523, 526), (526, 523, 522, 527), (379, 377, 526, 529), (529, 526, 527, 528), (393, 391, 521, 525), (525, 521, 520, 524), (407, 405, 519, 523), (523, 519, 518, 522), (391, 389, 517, 521), (521, 517, 516, 520), (405, 403, 515, 519), (519, 515, 514, 518), (389, 387, 513, 517), (517, 513, 512, 516), (403, 401, 511, 515), (515, 511, 510, 514), (387, 385, 507, 513), (513, 507, 506, 512), (401, 399, 508, 511), (511, 508, 509, 510), (385, 383, 504, 507), (507, 504, 505, 506), (536, 537, 539, 538), (538, 539, 541, 540), (540, 541, 543, 542), (542, 543, 545, 544), (544, 545, 547, 546), (546, 547, 549, 548), (548, 549, 551, 550), (550, 551, 553, 552), (552, 553, 555, 554), (554, 555, 557, 556), (556, 557, 559, 558), (558, 559, 561, 560), (560, 561, 563, 562), (562, 563, 565, 564), (539, 537, 567, 565, 563, 561, 559, 557, 555, 553, 551, 549, 547, 545, 543, 541), (564, 565, 567, 566), (566, 567, 537, 536), (536, 538, 540, 542, 544, 546, 548, 550, 552, 554, 556, 558, 560, 562, 564, 566), (423, 599, 568, 408), (599, 598, 569, 568), (422, 597, 599, 423), (597, 596, 598, 599), (421, 595, 597, 422), (595, 594, 596, 597), (420, 593, 595, 421), (593, 592, 594, 595), (419, 591, 593, 420), (591, 590, 592, 593), (418, 589, 591, 419), (589, 588, 590, 591), (417, 587, 589, 418), (587, 586, 588, 589), (416, 585, 587, 417), (585, 584, 586, 587), (415, 583, 585, 416), (583, 582, 584, 585), (414, 581, 583, 415), (581, 580, 582, 583), (413, 579, 581, 414), (579, 578, 580, 581), (412, 577, 579, 413), (577, 576, 578, 579), (411, 575, 577, 412), (575, 574, 576, 577), (410, 573, 575, 411), (573, 572, 574, 575), (409, 571, 573, 410), (571, 570, 572, 573), (408, 568, 571, 409), (568, 569, 570, 571), (608, 609, 607, 606), (606, 607, 605, 604), (610, 611, 601, 600), (610, 608, 619, 618), (609, 603, 601, 611), (607, 609, 611, 605), (602, 608, 610, 600), (605, 611, 615, 612), (602, 603, 609, 608), (613, 612, 615, 614), (604, 605, 612, 613), (611, 610, 614, 615), (610, 604, 613, 614), (624, 623, 628, 630), (606, 604, 616, 617), (608, 606, 617, 619), (604, 610, 618, 616), (620, 622, 634, 632), (626, 625, 622, 620), (624, 627, 621, 623), (627, 626, 620, 621), (617, 616, 626, 627), (619, 617, 627, 624), (616, 618, 625, 626), (618, 619, 624, 625), (625, 624, 630, 631), (622, 625, 631, 629), (622, 629, 637, 634), (634, 637, 643, 640), (632, 634, 640, 638), (623, 621, 633, 635), (621, 620, 632, 633), (628, 623, 635, 636), (641, 639, 638, 640), (641, 640, 643, 642), (635, 633, 639, 641), (633, 632, 638, 639), (636, 635, 641, 642), (648, 646, 647, 649), (646, 644, 645, 647), (650, 600, 601, 651), (650, 658, 659, 648), (649, 651, 601, 603), (647, 645, 651, 649), (602, 600, 650, 648), (645, 652, 655, 651), (602, 648, 649, 603), (653, 654, 655, 652), (644, 653, 652, 645), (651, 655, 654, 650), (650, 654, 653, 644), (664, 630, 628, 663), (646, 657, 656, 644), (648, 659, 657, 646), (644, 656, 658, 650), (660, 668, 670, 662), (666, 660, 662, 665), (664, 663, 661, 667), (667, 661, 660, 666), (657, 667, 666, 656), (659, 664, 667, 657), (656, 666, 665, 658), (658, 665, 664, 659), (665, 631, 630, 664), (662, 629, 631, 665), (662, 670, 637, 629), (670, 674, 643, 637), (668, 672, 674, 670), (663, 671, 669, 661), (661, 669, 668, 660), (628, 636, 671, 663), (675, 674, 672, 673), (675, 642, 643, 674), (671, 675, 673, 669), (669, 673, 672, 668), (636, 642, 675, 671)])
me_cube.polygons.foreach_set('use_smooth', [1, 1, 1, 1, 1, 1, 1, 1, 1, 1, 1, 1, 1, 1, 1, 1, 1, 1, 1, 1, 1, 1, 1, 1, 1, 1, 1, 1, 1, 1, 1, 1, 1, 1, 1, 1, 1, 1, 1, 1, 1, 1, 1, 1, 1, 1, 1, 1, 1, 1, 1, 1, 1, 1, 1, 1, 1, 1, 1, 1, 1, 1, 1, 1, 1, 1, 1, 1, 1, 1, 1, 1, 1, 1, 1, 1, 1, 1, 1, 1, 1, 1, 1, 1, 1, 1, 1, 1, 1, 1, 1, 1, 1, 1, 1, 1, 1, 1, 1, 1, 1, 1, 1, 1, 1, 1, 1, 1, 1, 1, 1, 1, 1, 1, 1, 1, 1, 1, 1, 1, 1, 1, 1, 1, 1, 1, 1, 1, 1, 1, 1, 1, 1, 1, 1, 1, 1, 1, 1, 1, 1, 1, 1, 1, 1, 1, 1, 1, 1, 1, 1, 1, 1, 1, 1, 1, 1, 1, 1, 1, 1, 1, 1, 1, 1, 1, 1, 1, 1, 1, 1, 1, 1, 1, 1, 1, 1, 1, 1, 1, 1, 1, 1, 1, 1, 1, 1, 1, 1, 1, 1, 1, 1, 1, 1, 1, 1, 1, 1, 1, 1, 1, 1, 1, 1, 1, 1, 1, 1, 1, 1, 1, 1, 1, 1, 1, 1, 1, 1, 1, 1, 1, 1, 1, 1, 1, 1, 1, 1, 1, 1, 1, 1, 1, 1, 1, 1, 1, 1, 1, 1, 1, 1, 1, 1, 1, 1, 1, 1, 1, 0, 0, 0, 0, 0, 0, 0, 0, 0, 0, 0, 0, 0, 0, 0, 0, 0, 0, 0, 0, 0, 0, 0, 0, 0, 0, 0, 0, 0, 0, 0, 0, 0, 0, 0, 0, 0, 0, 0, 0, 0, 0, 0, 0, 0, 0, 0, 0, 0, 0, 0, 0, 0, 0, 0, 0, 0, 0, 0, 0, 0, 0, 0, 0, 0, 0, 0, 0, 0, 0, 0, 0, 0, 0, 0, 0, 1, 1, 1, 1, 1, 1, 1, 1, 1, 1, 1, 1, 1, 1, 1, 1, 1, 1, 1, 1, 1, 1, 1, 1, 1, 1, 1, 1, 1, 1, 1, 1, 1, 1, 1, 1, 1, 1, 1, 1, 1, 1, 1, 1, 1, 1, 1, 1, 1, 1, 1, 1, 1, 1, 1, 1, 1, 1, 1, 1, 1, 1, 1, 1, 1, 1, 1, 1, 1, 1, 1, 1, 1, 1, 1, 1, 1, 1, 1, 1, 1, 1, 1, 1, 1, 1, 1, 1, 1, 1, 1, 1, 1, 1, 1, 1, 1, 1, 1, 1, 1, 1, 1, 1, 1, 1, 1, 1, 1, 1, 1, 1, 1, 1, 1, 1, 1, 1, 1, 1, 1, 1, 1, 1, 1, 1, 1, 1, 1, 1, 1, 1, 1, 1, 1, 1, 1, 1, 1, 1, 1, 1, 1, 1, 1, 1, 1, 1, 1, 1, 1, 1, 1, 1, 1, 1, 1, 1, 1, 1, 1, 1, 1, 1, 1, 1, 1, 1, 1, 1, 1, 1, 1, 1, 1, 1, 1, 1, 1, 1, 1, 1, 1, 1, 1, 1, 1, 1, 1, 1, 1, 1, 1, 1, 1, 1, 0, 0, 0, 0, 0, 0, 0, 0, 0, 0, 0, 0, 0, 0, 0, 0, 0, 0, 0, 0, 0, 0, 0, 0, 0, 0, 0, 0, 0, 0, 0, 0, 0, 0, 0, 0, 0, 0, 0, 0, 0, 0, 0, 0, 0, 0, 0, 0, 0, 0, 0, 0, 0, 0, 0, 0, 0, 0, 0, 0, 0, 0, 0, 0, 0, 0, 0, 0, 0, 0, 0, 0, 0, 0, 0, 0])
me_cube.polygons.foreach_set('material_index', [0, 0, 0, 0, 0, 0, 0, 0, 0, 0, 0, 0, 0, 0, 0, 0, 0, 0, 0, 0, 0, 0, 0, 0, 0, 0, 0, 0, 0, 0, 0, 0, 0, 0, 0, 0, 0, 0, 0, 0, 0, 0, 0, 0, 0, 0, 0, 0, 0, 0, 0, 0, 0, 0, 0, 0, 0, 0, 0, 0, 0, 0, 0, 0, 0, 0, 0, 0, 0, 0, 0, 0, 0, 0, 0, 0, 0, 0, 0, 0, 0, 0, 0, 0, 0, 0, 0, 0, 0, 0, 0, 0, 0, 0, 0, 0, 0, 0, 0, 0, 0, 0, 0, 0, 0, 0, 0, 0, 0, 0, 0, 0, 0, 0, 0, 0, 0, 0, 0, 0, 0, 0, 0, 0, 0, 0, 0, 0, 0, 0, 0, 0, 0, 0, 0, 0, 0, 0, 0, 0, 0, 0, 0, 0, 0, 0, 0, 0, 0, 0, 0, 0, 0, 0, 0, 0, 0, 0, 0, 0, 0, 0, 0, 0, 0, 0, 0, 0, 0, 0, 0, 0, 0, 0, 0, 0, 0, 0, 0, 0, 0, 0, 0, 0, 0, 0, 0, 0, 0, 0, 0, 0, 0, 0, 0, 0, 0, 0, 0, 0, 0, 0, 0, 0, 0, 0, 0, 0, 0, 0, 0, 0, 0, 0, 0, 0, 0, 0, 0, 1, 0, 1, 0, 1, 0, 1, 0, 1, 0, 1, 0, 1, 0, 1, 0, 1, 0, 1, 0, 1, 0, 1, 0, 1, 0, 1, 0, 1, 0, 1, 0, 0, 0, 0, 0, 0, 0, 0, 0, 0, 0, 0, 0, 0, 0, 0, 0, 0, 0, 0, 0, 0, 0, 0, 0, 0, 0, 1, 0, 0, 0, 0, 0, 0, 0, 0, 0, 0, 0, 0, 0, 0, 0, 0, 0, 0, 0, 0, 0, 0, 0, 0, 0, 0, 0, 0, 0, 0, 0, 0, 0, 0, 0, 0, 0, 1, 0, 0, 0, 0, 0, 0, 0, 0, 0, 0, 2, 2, 2, 2, 2, 2, 2, 2, 2, 2, 2, 2, 2, 2, 2, 2, 2, 2, 2, 2, 2, 2, 2, 2, 2, 2, 2, 2, 2, 2, 2, 2, 2, 2, 2, 2, 2, 2, 2, 2, 2, 2, 2, 2, 2, 2, 2, 2, 2, 2, 2, 2, 2, 2, 2, 2, 2, 2, 2, 2, 2, 2, 2, 2, 2, 2, 2, 2, 2, 2, 2, 2, 2, 2, 2, 2, 2, 2, 2, 2, 2, 2, 2, 2, 2, 2, 2, 2, 2, 2, 2, 2, 2, 2, 2, 2, 2, 2, 2, 2, 2, 2, 2, 2, 2, 2, 2, 2, 2, 2, 2, 2, 2, 2, 2, 2, 2, 2, 2, 2, 2, 2, 2, 2, 2, 2, 2, 2, 2, 2, 2, 2, 2, 2, 2, 2, 2, 2, 2, 2, 2, 2, 2, 2, 2, 2, 2, 2, 2, 2, 2, 2, 2, 2, 2, 2, 2, 2, 2, 2, 2, 2, 2, 2, 2, 4, 2, 4, 2, 4, 2, 4, 2, 4, 2, 4, 2, 4, 2, 4, 2, 4, 2, 4, 2, 4, 2, 4, 2, 4, 2, 4, 2, 4, 2, 4, 2, 2, 2, 2, 2, 2, 2, 2, 2, 2, 2, 2, 2, 2, 2, 2, 2, 2, 2, 2, 2, 2, 2, 2, 2, 2, 2, 4, 2, 2, 2, 2, 2, 2, 2, 2, 2, 2, 2, 2, 2, 2, 2, 2, 2, 2, 2, 2, 2, 2, 2, 2, 2, 2, 2, 2, 2, 2, 2, 2, 2, 2, 2, 2, 2, 4, 2, 2, 2, 2, 2, 2, 2, 2, 2, 2])
_uv = me_cube.uv_layers.new(name='UVMap')
_uv.uv.foreach_set('vector', [0.625, 0.5, 0.875, 0.5, 0.875, 0.75, 0.625, 0.75, 0.375, 0.0, 0.5076, 0.0, 0.5787, 0.0, 0.625, 0.0, 0.625, 0.25, 0.375, 0.25, 0.125, 0.5, 0.375, 0.5, 0.375, 0.75, 0.125, 0.75, 0.375, 0.5, 0.625, 0.5, 0.625, 0.75, 0.5787, 0.75, 0.5076, 0.75, 0.375, 0.75, 0.375, 0.25, 0.625, 0.25, 0.625, 0.5, 0.375, 0.5, 0.375, 0.25, 0.625, 0.25, 0.625, 0.1292, 0.375, 0.1292, 0.375, 0.25, 0.375, 0.5, 0.625, 0.5, 0.625, 0.25, 0.625, 0.5, 0.375, 0.5, 0.375, 0.6208, 0.625, 0.6208, 0.375, 0.6208, 0.375, 0.5, 0.125, 0.5, 0.125, 0.6208, 0.875, 0.5, 0.625, 0.5, 0.625, 0.6208, 0.875, 0.6208, 0.5787, 0.9703, 0.5787, 1.0, 0.5076, 1.0, 0.5076, 0.9703, 0.5787, 0.7743, 0.5787, 0.75, 0.5787, 0.75, 0.5787, 0.7743, 0.875, 0.6208, 0.625, 0.6208, 0.625, 0.6208, 0.875, 0.6208, 0.625, 0.75, 0.875, 0.75, 0.875, 0.75, 0.625, 0.75, 0.5787, 1.0, 0.5787, 0.9703, 0.5787, 0.9703, 0.5787, 1.0, 0.5787, 0.75, 0.625, 0.75, 0.625, 0.75, 0.5787, 0.75, 0.875, 0.6208, 0.625, 0.6208, 0.625, 0.6208, 0.875, 0.6208, 0.625, 0.0, 0.5787, 0.0, 0.5787, 0.0, 0.625, 0.0, 0.5076, 0.7743, 0.5076, 0.75, 0.5787, 0.75, 0.5787, 0.7743, 0.5787, 0.75, 0.625, 0.75, 0.625, 0.75, 0.5787, 0.75, 0.625, 0.0, 0.5787, 0.0, 0.5787, 0.0, 0.625, 0.0, 0.625, 0.75, 0.875, 0.75, 0.875, 0.75, 0.625, 0.75, 0.5787, 0.7743, 0.5787, 0.75, 0.5787, 0.75, 0.5787, 0.7743, 0.5787, 1.0, 0.5787, 0.9703, 0.5787, 0.9703, 0.5787, 1.0, 0.5076, 0.9072, 0.375, 0.9072, 0.375, 0.8428, 0.5076, 0.8428, 0.5787, 0.75, 0.5794, 0.7507, 0.5787, 0.75, 0.5787, 0.75, 0.5823, 0.7519, 0.5787, 0.8428, 0.5787, 0.9072, 0.5855, 0.9856, 0.5787, 1.0, 0.5787, 1.0, 0.6064, 0.9627, 0.5787, 1.0, 0.5787, 1.0, 0.875, 0.6208, 0.5787, 0.7743, 0.5787, 0.75, 0.375, 0.75, 0.3735, 0.75, 0.375, 0.75, 0.375, 0.75, 0.3687, 0.75, 0.2822, 0.75, 0.2178, 0.75, 0.1312, 0.75, 0.125, 0.75, 0.125, 0.75, 0.1296, 0.75, 0.125, 0.75, 0.125, 0.75, 0.375, 0.75, 0.5787, 0.75, 0.625, 0.75, 0.625, 0.75, 0.5787, 0.75, 0.625, 0.75, 0.875, 0.75, 0.875, 0.75, 0.8704, 0.75, 0.875, 0.75, 0.875, 0.75, 0.8688, 0.75, 0.7822, 0.75, 0.7178, 0.75, 0.6313, 0.75, 0.625, 0.75, 0.625, 0.75, 0.6265, 0.75, 0.625, 0.75, 0.5076, 1.0, 0.5064, 0.9929, 0.5076, 1.0, 0.5076, 1.0, 0.5059, 0.9917, 0.5076, 0.9072, 0.5076, 0.8428, 0.5066, 0.7509, 0.5076, 0.75, 0.5076, 0.75, 0.503, 0.7464, 0.375, 0.6208, 0.625, 0.2783, 0.5787, 0.2783, 0.5787, 0.4717, 0.625, 0.4717, 0.5787, 0.75, 0.625, 0.75, 0.625, 0.75, 0.5787, 0.75, 0.5076, 0.0, 0.375, 0.0, 0.375, 0.0, 0.5076, 0.0, 0.625, 0.0, 0.5787, 0.0, 0.5787, 0.0, 0.625, 0.0, 0.375, 0.75, 0.5076, 0.75, 0.5076, 0.75, 0.375, 0.75, 0.625, 0.0, 0.5787, 0.0, 0.5787, 0.0, 0.625, 0.0, 0.375, 0.75, 0.5076, 0.75, 0.5076, 0.75, 0.375, 0.75, 0.5076, 0.0, 0.375, 0.0, 0.375, 0.0, 0.5076, 0.0, 0.5076, 0.0, 0.375, 0.0, 0.375, 0.0, 0.5076, 0.0, 0.5076, 0.75, 0.375, 0.75, 0.3735, 0.75, 0.503, 0.7464, 0.503, 0.7464, 0.3735, 0.75, 0.375, 0.75, 0.5076, 0.75, 0.625, 0.0, 0.5787, 0.0, 0.5787, 0.0, 0.625, 0.0, 0.625, 0.0, 0.5787, 0.0, 0.5787, 0.0, 0.625, 0.0, 0.625, 0.75, 0.5787, 0.75, 0.5794, 0.7507, 0.6265, 0.75, 0.6265, 0.75, 0.5794, 0.7507, 0.5787, 0.75, 0.625, 0.75, 0.5076, 0.0, 0.375, 0.0, 0.375, 0.0, 0.5076, 0.0, 0.5076, 1.0, 0.375, 1.0, 0.375, 0.9072, 0.5076, 0.9072, 0.5076, 0.8428, 0.375, 0.8428, 0.375, 0.75, 0.5066, 0.7509, 0.5066, 0.7509, 0.375, 0.75, 0.375, 0.75, 0.5076, 0.75, 0.625, 0.0, 0.5787, 0.0, 0.5787, 0.0, 0.625, 0.0, 0.625, 0.0, 0.5787, 0.0, 0.5787, 0.2783, 0.625, 0.2783, 0.625, 0.4717, 0.5787, 0.4717, 0.5787, 0.75, 0.625, 0.75, 0.625, 0.75, 0.5787, 0.75, 0.5787, 0.75, 0.625, 0.75, 0.5076, 0.0, 0.375, 0.0, 0.375, 0.0, 0.5076, 0.0, 1.0, 0.9347, 1.0, 1.0, 0.9375, 1.0, 0.9375, 0.9347, 0.9375, 0.9347, 0.9375, 1.0, 0.875, 1.0, 0.875, 0.9347, 0.875, 0.9347, 0.875, 1.0, 0.8125, 1.0, 0.8125, 0.9347, 0.8125, 0.9347, 0.8125, 1.0, 0.75, 1.0, 0.75, 0.9347, 0.75, 0.9347, 0.75, 1.0, 0.6875, 1.0, 0.6875, 0.9347, 0.6875, 0.9347, 0.6875, 1.0, 0.625, 1.0, 0.625, 0.9347, 0.625, 0.9347, 0.625, 1.0, 0.5625, 1.0, 0.5625, 0.9347, 0.5625, 0.9347, 0.5625, 1.0, 0.5, 1.0, 0.5, 0.9347, 0.5, 0.9347, 0.5, 1.0, 0.4375, 1.0, 0.4375, 0.9347, 0.4375, 0.9347, 0.4375, 1.0, 0.375, 1.0, 0.375, 0.9347, 0.375, 0.9347, 0.375, 1.0, 0.3125, 1.0, 0.3125, 0.9347, 0.3125, 0.9347, 0.3125, 1.0, 0.25, 1.0, 0.25, 0.9347, 0.25, 0.9347, 0.25, 1.0, 0.1875, 1.0, 0.1875, 0.9347, 0.1875, 0.9347, 0.1875, 1.0, 0.125, 1.0, 0.125, 0.9347, 0.3523, 0.25, 0.3445, 0.2891, 0.3445, 0.2891, 0.3523, 0.25, 0.125, 0.9347, 0.125, 1.0, 0.0625, 1.0, 0.0625, 0.9347, 0.0625, 0.9347, 0.0625, 1.0, 0.0, 1.0, 0.0, 0.9347, 0.5877, 0.25, 0.6001, 0.3121, 0.6001, 0.3121, 0.5877, 0.25, 0.8121, 0.3999, 0.75, 0.4123, 0.75, 0.49, 0.8418, 0.4717, 0.8648, 0.3648, 0.8121, 0.3999, 0.8418, 0.4717, 0.9197, 0.4197, 0.8999, 0.3121, 0.8648, 0.3648, 0.9197, 0.4197, 0.9717, 0.3418, 0.9123, 0.25, 0.8999, 0.3121, 0.9717, 0.3418, 0.99, 0.25, 0.8999, 0.1879, 0.9123, 0.25, 0.99, 0.25, 0.9717, 0.1582, 0.8648, 0.1352, 0.8999, 0.1879, 0.9717, 0.1582, 0.9197, 0.08029, 0.8121, 0.1001, 0.8648, 0.1352, 0.9197, 0.08029, 0.8418, 0.02827, 0.75, 0.0877, 0.8121, 0.1001, 0.8418, 0.02827, 0.75, 0.01, 0.6879, 0.1001, 0.75, 0.0877, 0.75, 0.01, 0.6582, 0.02827, 0.6352, 0.1352, 0.6879, 0.1001, 0.6582, 0.02827, 0.5803, 0.08029, 0.6001, 0.1879, 0.6352, 0.1352, 0.5803, 0.08029, 0.5283, 0.1582, 0.5877, 0.25, 0.6001, 0.1879, 0.5283, 0.1582, 0.51, 0.25, 0.6001, 0.3121, 0.5877, 0.25, 0.51, 0.25, 0.5283, 0.3418, 0.6352, 0.3648, 0.6001, 0.3121, 0.5283, 0.3418, 0.5803, 0.4197, 0.6879, 0.3999, 0.6352, 0.3648, 0.5803, 0.4197, 0.6582, 0.4717, 0.75, 0.4123, 0.6879, 0.3999, 0.6582, 0.4717, 0.75, 0.49, 0.7908, 0.3486, 0.8255, 0.3255, 0.8255, 0.3255, 0.7908, 0.3486, 0.8999, 0.1879, 0.8648, 0.1352, 0.8648, 0.1352, 0.8999, 0.1879, 0.6001, 0.3121, 0.6352, 0.3648, 0.6352, 0.3648, 0.6001, 0.3121, 0.8648, 0.1352, 0.8121, 0.1001, 0.8121, 0.1001, 0.8648, 0.1352, 0.6352, 0.3648, 0.6879, 0.3999, 0.6879, 0.3999, 0.6352, 0.3648, 0.8121, 0.1001, 0.75, 0.0877, 0.75, 0.0877, 0.8121, 0.1001, 0.75, 0.4123, 0.8121, 0.3999, 0.8121, 0.3999, 0.75, 0.4123, 0.6879, 0.3999, 0.75, 0.4123, 0.75, 0.4123, 0.6879, 0.3999, 0.75, 0.0877, 0.6879, 0.1001, 0.6879, 0.1001, 0.75, 0.0877, 0.8121, 0.3999, 0.8648, 0.3648, 0.8648, 0.3648, 0.8121, 0.3999, 0.6879, 0.1001, 0.6352, 0.1352, 0.6352, 0.1352, 0.6879, 0.1001, 0.8648, 0.3648, 0.8999, 0.3121, 0.8999, 0.3121, 0.8648, 0.3648, 0.6352, 0.1352, 0.6001, 0.1879, 0.6001, 0.1879, 0.6352, 0.1352, 0.8999, 0.3121, 0.9123, 0.25, 0.9123, 0.25, 0.8999, 0.3121, 0.6001, 0.1879, 0.5877, 0.25, 0.5877, 0.25, 0.6001, 0.1879, 0.9123, 0.25, 0.8999, 0.1879, 0.8999, 0.1879, 0.9123, 0.25, 0.7908, 0.3486, 0.75, 0.3567, 0.75, 0.4123, 0.8121, 0.3999, 0.8255, 0.3255, 0.7908, 0.3486, 0.8121, 0.3999, 0.8648, 0.3648, 0.8486, 0.2908, 0.8255, 0.3255, 0.8648, 0.3648, 0.8999, 0.3121, 0.8567, 0.25, 0.8486, 0.2908, 0.8999, 0.3121, 0.9123, 0.25, 0.8486, 0.2092, 0.8567, 0.25, 0.9123, 0.25, 0.8999, 0.1879, 0.8255, 0.1745, 0.8486, 0.2092, 0.8999, 0.1879, 0.8648, 0.1352, 0.7908, 0.1514, 0.8255, 0.1745, 0.8648, 0.1352, 0.8121, 0.1001, 0.75, 0.1433, 0.7908, 0.1514, 0.8121, 0.1001, 0.75, 0.0877, 0.7092, 0.1514, 0.75, 0.1433, 0.75, 0.0877, 0.6879, 0.1001, 0.6745, 0.1745, 0.7092, 0.1514, 0.6879, 0.1001, 0.6352, 0.1352, 0.6514, 0.2092, 0.6745, 0.1745, 0.6352, 0.1352, 0.6001, 0.1879, 0.6433, 0.25, 0.6514, 0.2092, 0.6001, 0.1879, 0.5877, 0.25, 0.6514, 0.2908, 0.6433, 0.25, 0.5877, 0.25, 0.6001, 0.3121, 0.6745, 0.3255, 0.6514, 0.2908, 0.6001, 0.3121, 0.6352, 0.3648, 0.7092, 0.3486, 0.6745, 0.3255, 0.6352, 0.3648, 0.6879, 0.3999, 0.75, 0.3567, 0.7092, 0.3486, 0.6879, 0.3999, 0.75, 0.4123, 0.75, 0.3567, 0.7908, 0.3486, 0.8255, 0.3255, 0.8486, 0.2908, 0.8567, 0.25, 0.8486, 0.2092, 0.8255, 0.1745, 0.7908, 0.1514, 0.75, 0.1433, 0.7092, 0.1514, 0.6745, 0.1745, 0.6514, 0.2092, 0.6433, 0.25, 0.6514, 0.2908, 0.6745, 0.3255, 0.7092, 0.3486, 0.7092, 0.1514, 0.6745, 0.1745, 0.6745, 0.1745, 0.7092, 0.1514, 0.8255, 0.3255, 0.8486, 0.2908, 0.8486, 0.2908, 0.8255, 0.3255, 0.6745, 0.1745, 0.6514, 0.2092, 0.6514, 0.2092, 0.6745, 0.1745, 0.8486, 0.2908, 0.8567, 0.25, 0.8567, 0.25, 0.8486, 0.2908, 0.6514, 0.2092, 0.6433, 0.25, 0.6433, 0.25, 0.6514, 0.2092, 0.8567, 0.25, 0.8486, 0.2092, 0.8486, 0.2092, 0.8567, 0.25, 0.6433, 0.25, 0.6514, 0.2908, 0.6514, 0.2908, 0.6433, 0.25, 0.8486, 0.2092, 0.8255, 0.1745, 0.8255, 0.1745, 0.8486, 0.2092, 0.6514, 0.2908, 0.6745, 0.3255, 0.6745, 0.3255, 0.6514, 0.2908, 0.8255, 0.1745, 0.7908, 0.1514, 0.7908, 0.1514, 0.8255, 0.1745, 0.6745, 0.3255, 0.7092, 0.3486, 0.7092, 0.3486, 0.6745, 0.3255, 0.7908, 0.1514, 0.75, 0.1433, 0.75, 0.1433, 0.7908, 0.1514, 0.75, 0.3567, 0.7908, 0.3486, 0.7908, 0.3486, 0.75, 0.3567, 0.7092, 0.3486, 0.75, 0.3567, 0.75, 0.3567, 0.7092, 0.3486, 0.75, 0.1433, 0.7092, 0.1514, 0.7092, 0.1514, 0.75, 0.1433, 0.25, 0.3523, 0.2891, 0.3445, 0.3418, 0.4717, 0.25, 0.49, 0.2891, 0.3445, 0.3223, 0.3223, 0.4197, 0.4197, 0.3418, 0.4717, 0.3223, 0.3223, 0.3445, 0.2891, 0.4717, 0.3418, 0.4197, 0.4197, 0.3445, 0.2891, 0.3523, 0.25, 0.49, 0.25, 0.4717, 0.3418, 0.3523, 0.25, 0.3445, 0.2109, 0.4717, 0.1582, 0.49, 0.25, 0.3445, 0.2109, 0.3223, 0.1777, 0.4197, 0.08029, 0.4717, 0.1582, 0.3223, 0.1777, 0.2891, 0.1555, 0.3418, 0.02827, 0.4197, 0.08029, 0.2891, 0.1555, 0.25, 0.1477, 0.25, 0.01, 0.3418, 0.02827, 0.25, 0.1477, 0.2109, 0.1555, 0.1582, 0.02827, 0.25, 0.01, 0.2109, 0.1555, 0.1777, 0.1777, 0.08029, 0.08029, 0.1582, 0.02827, 0.1777, 0.1777, 0.1555, 0.2109, 0.02827, 0.1582, 0.08029, 0.08029, 0.1555, 0.2109, 0.1477, 0.25, 0.01, 0.25, 0.02827, 0.1582, 0.1477, 0.25, 0.1555, 0.2891, 0.02827, 0.3418, 0.01, 0.25, 0.1555, 0.2891, 0.1777, 0.3223, 0.08029, 0.4197, 0.02827, 0.3418, 0.1777, 0.3223, 0.2109, 0.3445, 0.1582, 0.4717, 0.08029, 0.4197, 0.2109, 0.3445, 0.25, 0.3523, 0.25, 0.49, 0.1582, 0.4717, 0.2891, 0.3445, 0.25, 0.3523, 0.2109, 0.3445, 0.1777, 0.3223, 0.1555, 0.2891, 0.1477, 0.25, 0.1555, 0.2109, 0.1777, 0.1777, 0.2109, 0.1555, 0.25, 0.1477, 0.2891, 0.1555, 0.3223, 0.1777, 0.3445, 0.2109, 0.3523, 0.25, 0.3445, 0.2891, 0.3223, 0.3223, 0.1477, 0.25, 0.1555, 0.2109, 0.1555, 0.2109, 0.1477, 0.25, 0.3445, 0.2109, 0.3523, 0.25, 0.3523, 0.25, 0.3445, 0.2109, 0.1555, 0.2891, 0.1477, 0.25, 0.1477, 0.25, 0.1555, 0.2891, 0.3223, 0.1777, 0.3445, 0.2109, 0.3445, 0.2109, 0.3223, 0.1777, 0.1777, 0.3223, 0.1555, 0.2891, 0.1555, 0.2891, 0.1777, 0.3223, 0.2891, 0.1555, 0.3223, 0.1777, 0.3223, 0.1777, 0.2891, 0.1555, 0.2109, 0.3445, 0.1777, 0.3223, 0.1777, 0.3223, 0.2109, 0.3445, 0.25, 0.1477, 0.2891, 0.1555, 0.2891, 0.1555, 0.25, 0.1477, 0.2891, 0.3445, 0.25, 0.3523, 0.25, 0.3523, 0.2891, 0.3445, 0.25, 0.3523, 0.2109, 0.3445, 0.2109, 0.3445, 0.25, 0.3523, 0.2109, 0.1555, 0.25, 0.1477, 0.25, 0.1477, 0.2109, 0.1555, 0.3223, 0.3223, 0.2891, 0.3445, 0.2891, 0.3445, 0.3223, 0.3223, 0.1777, 0.1777, 0.2109, 0.1555, 0.2109, 0.1555, 0.1777, 0.1777, 0.3445, 0.2891, 0.3223, 0.3223, 0.3223, 0.3223, 0.3445, 0.2891, 0.1555, 0.2109, 0.1777, 0.1777, 0.1777, 0.1777, 0.1555, 0.2109, 0.1555, 0.2109, 0.1777, 0.1777, 0.1777, 0.1777, 0.1555, 0.2109, 0.1555, 0.2109, 0.1777, 0.1777, 0.1777, 0.1777, 0.1555, 0.2109, 0.3445, 0.2891, 0.3223, 0.3223, 0.3223, 0.3223, 0.3445, 0.2891, 0.3445, 0.2891, 0.3223, 0.3223, 0.3223, 0.3223, 0.3445, 0.2891, 0.1777, 0.1777, 0.2109, 0.1555, 0.2109, 0.1555, 0.1777, 0.1777, 0.1777, 0.1777, 0.2109, 0.1555, 0.2109, 0.1555, 0.1777, 0.1777, 0.3223, 0.3223, 0.2891, 0.3445, 0.2891, 0.3445, 0.3223, 0.3223, 0.3223, 0.3223, 0.2891, 0.3445, 0.2891, 0.3445, 0.3223, 0.3223, 0.2109, 0.1555, 0.25, 0.1477, 0.25, 0.1477, 0.2109, 0.1555, 0.2109, 0.1555, 0.25, 0.1477, 0.25, 0.1477, 0.2109, 0.1555, 0.25, 0.3523, 0.2109, 0.3445, 0.2109, 0.3445, 0.25, 0.3523, 0.25, 0.3523, 0.2109, 0.3445, 0.2109, 0.3445, 0.25, 0.3523, 0.2891, 0.3445, 0.25, 0.3523, 0.25, 0.3523, 0.2891, 0.3445, 0.2891, 0.3445, 0.25, 0.3523, 0.25, 0.3523, 0.2891, 0.3445, 0.25, 0.1477, 0.2891, 0.1555, 0.2891, 0.1555, 0.25, 0.1477, 0.25, 0.1477, 0.2891, 0.1555, 0.2891, 0.1555, 0.25, 0.1477, 0.2109, 0.3445, 0.1777, 0.3223, 0.1777, 0.3223, 0.2109, 0.3445, 0.2109, 0.3445, 0.1777, 0.3223, 0.1777, 0.3223, 0.2109, 0.3445, 0.2891, 0.1555, 0.3223, 0.1777, 0.3223, 0.1777, 0.2891, 0.1555, 0.2891, 0.1555, 0.3223, 0.1777, 0.3223, 0.1777, 0.2891, 0.1555, 0.1777, 0.3223, 0.1555, 0.2891, 0.1555, 0.2891, 0.1777, 0.3223, 0.1777, 0.3223, 0.1555, 0.2891, 0.1555, 0.2891, 0.1777, 0.3223, 0.3223, 0.1777, 0.3445, 0.2109, 0.3445, 0.2109, 0.3223, 0.1777, 0.3223, 0.1777, 0.3445, 0.2109, 0.3445, 0.2109, 0.3223, 0.1777, 0.1555, 0.2891, 0.1477, 0.25, 0.1477, 0.25, 0.1555, 0.2891, 0.1555, 0.2891, 0.1477, 0.25, 0.1477, 0.25, 0.1555, 0.2891, 0.3445, 0.2109, 0.3523, 0.25, 0.3523, 0.25, 0.3445, 0.2109, 0.3445, 0.2109, 0.3523, 0.25, 0.3523, 0.25, 0.3445, 0.2109, 0.1477, 0.25, 0.1555, 0.2109, 0.1555, 0.2109, 0.1477, 0.25, 0.1477, 0.25, 0.1555, 0.2109, 0.1555, 0.2109, 0.1477, 0.25, 0.3523, 0.25, 0.3445, 0.2891, 0.3445, 0.2891, 0.3523, 0.25, 0.3523, 0.25, 0.3445, 0.2891, 0.3445, 0.2891, 0.3523, 0.25, 1.0, 0.5, 1.0, 1.0, 0.9375, 1.0, 0.9375, 0.5, 0.9375, 0.5, 0.9375, 1.0, 0.875, 1.0, 0.875, 0.5, 0.875, 0.5, 0.875, 1.0, 0.8125, 1.0, 0.8125, 0.5, 0.8125, 0.5, 0.8125, 1.0, 0.75, 1.0, 0.75, 0.5, 0.75, 0.5, 0.75, 1.0, 0.6875, 1.0, 0.6875, 0.5, 0.6875, 0.5, 0.6875, 1.0, 0.625, 1.0, 0.625, 0.5, 0.625, 0.5, 0.625, 1.0, 0.5625, 1.0, 0.5625, 0.5, 0.5625, 0.5, 0.5625, 1.0, 0.5, 1.0, 0.5, 0.5, 0.5, 0.5, 0.5, 1.0, 0.4375, 1.0, 0.4375, 0.5, 0.4375, 0.5, 0.4375, 1.0, 0.375, 1.0, 0.375, 0.5, 0.375, 0.5, 0.375, 1.0, 0.3125, 1.0, 0.3125, 0.5, 0.3125, 0.5, 0.3125, 1.0, 0.25, 1.0, 0.25, 0.5, 0.25, 0.5, 0.25, 1.0, 0.1875, 1.0, 0.1875, 0.5, 0.1875, 0.5, 0.1875, 1.0, 0.125, 1.0, 0.125, 0.5, 0.3418, 0.4717, 0.25, 0.49, 0.1582, 0.4717, 0.08029, 0.4197, 0.02827, 0.3418, 0.01, 0.25, 0.02827, 0.1582, 0.08029, 0.08029, 0.1582, 0.02827, 0.25, 0.01, 0.3418, 0.02827, 0.4197, 0.08029, 0.4717, 0.1582, 0.49, 0.25, 0.4717, 0.3418, 0.4197, 0.4197, 0.125, 0.5, 0.125, 1.0, 0.0625, 1.0, 0.0625, 0.5, 0.0625, 0.5, 0.0625, 1.0, 0.0, 1.0, 0.0, 0.5, 0.75, 0.49, 0.8418, 0.4717, 0.9197, 0.4197, 0.9717, 0.3418, 0.99, 0.25, 0.9717, 0.1582, 0.9197, 0.08029, 0.8418, 0.02827, 0.75, 0.01, 0.6582, 0.02827, 0.5803, 0.08029, 0.5283, 0.1582, 0.51, 0.25, 0.5283, 0.3418, 0.5803, 0.4197, 0.6582, 0.4717, 0.0625, 0.5, 0.0625, 0.8559, 0.0, 0.8559, 0.0, 0.5, 0.0625, 0.8559, 0.0625, 0.9347, 0.0, 0.9347, 0.0, 0.8559, 0.125, 0.5, 0.125, 0.8559, 0.0625, 0.8559, 0.0625, 0.5, 0.125, 0.8559, 0.125, 0.9347, 0.0625, 0.9347, 0.0625, 0.8559, 0.1875, 0.5, 0.1875, 0.8559, 0.125, 0.8559, 0.125, 0.5, 0.1875, 0.8559, 0.1875, 0.9347, 0.125, 0.9347, 0.125, 0.8559, 0.25, 0.5, 0.25, 0.8559, 0.1875, 0.8559, 0.1875, 0.5, 0.25, 0.8559, 0.25, 0.9347, 0.1875, 0.9347, 0.1875, 0.8559, 0.3125, 0.5, 0.3125, 0.8559, 0.25, 0.8559, 0.25, 0.5, 0.3125, 0.8559, 0.3125, 0.9347, 0.25, 0.9347, 0.25, 0.8559, 0.375, 0.5, 0.375, 0.8559, 0.3125, 0.8559, 0.3125, 0.5, 0.375, 0.8559, 0.375, 0.9347, 0.3125, 0.9347, 0.3125, 0.8559, 0.4375, 0.5, 0.4375, 0.8559, 0.375, 0.8559, 0.375, 0.5, 0.4375, 0.8559, 0.4375, 0.9347, 0.375, 0.9347, 0.375, 0.8559, 0.5, 0.5, 0.5, 0.8559, 0.4375, 0.8559, 0.4375, 0.5, 0.5, 0.8559, 0.5, 0.9347, 0.4375, 0.9347, 0.4375, 0.8559, 0.5625, 0.5, 0.5625, 0.8559, 0.5, 0.8559, 0.5, 0.5, 0.5625, 0.8559, 0.5625, 0.9347, 0.5, 0.9347, 0.5, 0.8559, 0.625, 0.5, 0.625, 0.8559, 0.5625, 0.8559, 0.5625, 0.5, 0.625, 0.8559, 0.625, 0.9347, 0.5625, 0.9347, 0.5625, 0.8559, 0.6875, 0.5, 0.6875, 0.8559, 0.625, 0.8559, 0.625, 0.5, 0.6875, 0.8559, 0.6875, 0.9347, 0.625, 0.9347, 0.625, 0.8559, 0.75, 0.5, 0.75, 0.8559, 0.6875, 0.8559, 0.6875, 0.5, 0.75, 0.8559, 0.75, 0.9347, 0.6875, 0.9347, 0.6875, 0.8559, 0.8125, 0.5, 0.8125, 0.8559, 0.75, 0.8559, 0.75, 0.5, 0.8125, 0.8559, 0.8125, 0.9347, 0.75, 0.9347, 0.75, 0.8559, 0.875, 0.5, 0.875, 0.8559, 0.8125, 0.8559, 0.8125, 0.5, 0.875, 0.8559, 0.875, 0.9347, 0.8125, 0.9347, 0.8125, 0.8559, 0.9375, 0.5, 0.9375, 0.8559, 0.875, 0.8559, 0.875, 0.5, 0.9375, 0.8559, 0.9375, 0.9347, 0.875, 0.9347, 0.875, 0.8559, 1.0, 0.5, 1.0, 0.8559, 0.9375, 0.8559, 0.9375, 0.5, 1.0, 0.8559, 1.0, 0.9347, 0.9375, 0.9347, 0.9375, 0.8559, 0.375, 0.4055, 0.625, 0.4055, 0.625, 0.5, 0.375, 0.5, 0.375, 0.5, 0.625, 0.5, 0.625, 0.75, 0.375, 0.75, 0.375, 0.8445, 0.625, 0.8445, 0.625, 1.0, 0.375, 1.0, 0.2805, 0.75, 0.2805, 0.5, 0.2805, 0.5, 0.2805, 0.75, 0.7195, 0.5, 0.875, 0.5, 0.875, 0.75, 0.7195, 0.75, 0.625, 0.5, 0.7195, 0.5, 0.7195, 0.75, 0.625, 0.75, 0.125, 0.5, 0.2805, 0.5, 0.2805, 0.75, 0.125, 0.75, 0.625, 0.75, 0.7195, 0.75, 0.7195, 0.75, 0.625, 0.75, 0.375, 0.25, 0.625, 0.25, 0.625, 0.4055, 0.375, 0.4055, 0.375, 0.75, 0.625, 0.75, 0.625, 0.8445, 0.375, 0.8445, 0.375, 0.75, 0.625, 0.75, 0.625, 0.75, 0.375, 0.75, 0.625, 0.8445, 0.375, 0.8445, 0.375, 0.8445, 0.625, 0.8445, 0.2805, 0.75, 0.375, 0.75, 0.375, 0.75, 0.2805, 0.75, 0.375, 0.4055, 0.375, 0.4055, 0.375, 0.4055, 0.375, 0.4055, 0.375, 0.5, 0.375, 0.75, 0.375, 0.75, 0.375, 0.5, 0.375, 0.4055, 0.375, 0.5, 0.375, 0.5, 0.375, 0.4055, 0.375, 0.75, 0.2805, 0.75, 0.2805, 0.75, 0.375, 0.75, 0.375, 0.75, 0.2805, 0.75, 0.2805, 0.75, 0.375, 0.75, 0.375, 0.75, 0.2805, 0.75, 0.2805, 0.75, 0.375, 0.75, 0.375, 0.4055, 0.375, 0.5, 0.375, 0.5, 0.375, 0.4055, 0.375, 0.5, 0.375, 0.75, 0.375, 0.75, 0.375, 0.5, 0.375, 0.5, 0.375, 0.75, 0.375, 0.75, 0.375, 0.5, 0.375, 0.4055, 0.375, 0.5, 0.375, 0.5, 0.375, 0.4055, 0.375, 0.75, 0.2805, 0.75, 0.2805, 0.75, 0.375, 0.75, 0.2805, 0.75, 0.2805, 0.5, 0.2805, 0.5, 0.2805, 0.75, 0.2805, 0.75, 0.2805, 0.5, 0.2805, 0.5, 0.2805, 0.75, 0.2805, 0.75, 0.2805, 0.75, 0.2805, 0.75, 0.2805, 0.75, 0.2805, 0.75, 0.2805, 0.75, 0.2805, 0.75, 0.2805, 0.75, 0.2805, 0.75, 0.2805, 0.75, 0.2805, 0.75, 0.2805, 0.75, 0.375, 0.75, 0.2805, 0.75, 0.2805, 0.75, 0.375, 0.75, 0.375, 0.4055, 0.375, 0.5, 0.375, 0.5, 0.375, 0.4055, 0.375, 0.5, 0.375, 0.75, 0.375, 0.75, 0.375, 0.5, 0.375, 0.4055, 0.375, 0.4055, 0.375, 0.4055, 0.375, 0.4055, 0.2805, 0.5, 0.375, 0.5, 0.375, 0.75, 0.2805, 0.75, 0.2805, 0.5, 0.2805, 0.75, 0.2805, 0.75, 0.2805, 0.5, 0.375, 0.4055, 0.375, 0.5, 0.375, 0.5, 0.375, 0.4055, 0.375, 0.5, 0.375, 0.75, 0.375, 0.75, 0.375, 0.5, 0.375, 0.4055, 0.375, 0.4055, 0.375, 0.4055, 0.375, 0.4055, 0.375, 0.4055, 0.375, 0.5, 0.625, 0.5, 0.625, 0.4055, 0.375, 0.5, 0.375, 0.75, 0.625, 0.75, 0.625, 0.5, 0.375, 0.8445, 0.375, 1.0, 0.625, 1.0, 0.625, 0.8445, 0.2805, 0.75, 0.2805, 0.75, 0.2805, 0.5, 0.2805, 0.5, 0.7195, 0.5, 0.7195, 0.75, 0.875, 0.75, 0.875, 0.5, 0.625, 0.5, 0.625, 0.75, 0.7195, 0.75, 0.7195, 0.5, 0.125, 0.5, 0.125, 0.75, 0.2805, 0.75, 0.2805, 0.5, 0.625, 0.75, 0.625, 0.75, 0.7195, 0.75, 0.7195, 0.75, 0.375, 0.25, 0.375, 0.4055, 0.625, 0.4055, 0.625, 0.25, 0.375, 0.75, 0.375, 0.8445, 0.625, 0.8445, 0.625, 0.75, 0.375, 0.75, 0.375, 0.75, 0.625, 0.75, 0.625, 0.75, 0.625, 0.8445, 0.625, 0.8445, 0.375, 0.8445, 0.375, 0.8445, 0.2805, 0.75, 0.2805, 0.75, 0.375, 0.75, 0.375, 0.75, 0.375, 0.4055, 0.375, 0.4055, 0.375, 0.4055, 0.375, 0.4055, 0.375, 0.5, 0.375, 0.5, 0.375, 0.75, 0.375, 0.75, 0.375, 0.4055, 0.375, 0.4055, 0.375, 0.5, 0.375, 0.5, 0.375, 0.75, 0.375, 0.75, 0.2805, 0.75, 0.2805, 0.75, 0.375, 0.75, 0.375, 0.75, 0.2805, 0.75, 0.2805, 0.75, 0.375, 0.75, 0.375, 0.75, 0.2805, 0.75, 0.2805, 0.75, 0.375, 0.4055, 0.375, 0.4055, 0.375, 0.5, 0.375, 0.5, 0.375, 0.5, 0.375, 0.5, 0.375, 0.75, 0.375, 0.75, 0.375, 0.5, 0.375, 0.5, 0.375, 0.75, 0.375, 0.75, 0.375, 0.4055, 0.375, 0.4055, 0.375, 0.5, 0.375, 0.5, 0.375, 0.75, 0.375, 0.75, 0.2805, 0.75, 0.2805, 0.75, 0.2805, 0.75, 0.2805, 0.75, 0.2805, 0.5, 0.2805, 0.5, 0.2805, 0.75, 0.2805, 0.75, 0.2805, 0.5, 0.2805, 0.5, 0.2805, 0.75, 0.2805, 0.75, 0.2805, 0.75, 0.2805, 0.75, 0.2805, 0.75, 0.2805, 0.75, 0.2805, 0.75, 0.2805, 0.75, 0.2805, 0.75, 0.2805, 0.75, 0.2805, 0.75, 0.2805, 0.75, 0.375, 0.75, 0.375, 0.75, 0.2805, 0.75, 0.2805, 0.75, 0.375, 0.4055, 0.375, 0.4055, 0.375, 0.5, 0.375, 0.5, 0.375, 0.5, 0.375, 0.5, 0.375, 0.75, 0.375, 0.75, 0.375, 0.4055, 0.375, 0.4055, 0.375, 0.4055, 0.375, 0.4055, 0.2805, 0.5, 0.2805, 0.75, 0.375, 0.75, 0.375, 0.5, 0.2805, 0.5, 0.2805, 0.5, 0.2805, 0.75, 0.2805, 0.75, 0.375, 0.4055, 0.375, 0.4055, 0.375, 0.5, 0.375, 0.5, 0.375, 0.5, 0.375, 0.5, 0.375, 0.75, 0.375, 0.75, 0.375, 0.4055, 0.375, 0.4055, 0.375, 0.4055, 0.375, 0.4055, 1.0, 0.9347, 1.0, 1.0, 0.9375, 1.0, 0.9375, 0.9347, 0.9375, 0.9347, 0.9375, 1.0, 0.875, 1.0, 0.875, 0.9347, 0.875, 0.9347, 0.875, 1.0, 0.8125, 1.0, 0.8125, 0.9347, 0.8125, 0.9347, 0.8125, 1.0, 0.75, 1.0, 0.75, 0.9347, 0.75, 0.9347, 0.75, 1.0, 0.6875, 1.0, 0.6875, 0.9347, 0.6875, 0.9347, 0.6875, 1.0, 0.625, 1.0, 0.625, 0.9347, 0.625, 0.9347, 0.625, 1.0, 0.5625, 1.0, 0.5625, 0.9347, 0.5625, 0.9347, 0.5625, 1.0, 0.5, 1.0, 0.5, 0.9347, 0.5, 0.9347, 0.5, 1.0, 0.4375, 1.0, 0.4375, 0.9347, 0.4375, 0.9347, 0.4375, 1.0, 0.375, 1.0, 0.375, 0.9347, 0.375, 0.9347, 0.375, 1.0, 0.3125, 1.0, 0.3125, 0.9347, 0.3125, 0.9347, 0.3125, 1.0, 0.25, 1.0, 0.25, 0.9347, 0.25, 0.9347, 0.25, 1.0, 0.1875, 1.0, 0.1875, 0.9347, 0.1875, 0.9347, 0.1875, 1.0, 0.125, 1.0, 0.125, 0.9347, 0.3523, 0.25, 0.3445, 0.2891, 0.3445, 0.2891, 0.3523, 0.25, 0.125, 0.9347, 0.125, 1.0, 0.0625, 1.0, 0.0625, 0.9347, 0.0625, 0.9347, 0.0625, 1.0, 0.0, 1.0, 0.0, 0.9347, 0.5877, 0.25, 0.6001, 0.3121, 0.6001, 0.3121, 0.5877, 0.25, 0.8121, 0.3999, 0.75, 0.4123, 0.75, 0.49, 0.8418, 0.4717, 0.8648, 0.3648, 0.8121, 0.3999, 0.8418, 0.4717, 0.9197, 0.4197, 0.8999, 0.3121, 0.8648, 0.3648, 0.9197, 0.4197, 0.9717, 0.3418, 0.9123, 0.25, 0.8999, 0.3121, 0.9717, 0.3418, 0.99, 0.25, 0.8999, 0.1879, 0.9123, 0.25, 0.99, 0.25, 0.9717, 0.1582, 0.8648, 0.1352, 0.8999, 0.1879, 0.9717, 0.1582, 0.9197, 0.08029, 0.8121, 0.1001, 0.8648, 0.1352, 0.9197, 0.08029, 0.8418, 0.02827, 0.75, 0.0877, 0.8121, 0.1001, 0.8418, 0.02827, 0.75, 0.01, 0.6879, 0.1001, 0.75, 0.0877, 0.75, 0.01, 0.6582, 0.02827, 0.6352, 0.1352, 0.6879, 0.1001, 0.6582, 0.02827, 0.5803, 0.08029, 0.6001, 0.1879, 0.6352, 0.1352, 0.5803, 0.08029, 0.5283, 0.1582, 0.5877, 0.25, 0.6001, 0.1879, 0.5283, 0.1582, 0.51, 0.25, 0.6001, 0.3121, 0.5877, 0.25, 0.51, 0.25, 0.5283, 0.3418, 0.6352, 0.3648, 0.6001, 0.3121, 0.5283, 0.3418, 0.5803, 0.4197, 0.6879, 0.3999, 0.6352, 0.3648, 0.5803, 0.4197, 0.6582, 0.4717, 0.75, 0.4123, 0.6879, 0.3999, 0.6582, 0.4717, 0.75, 0.49, 0.7908, 0.3486, 0.8255, 0.3255, 0.8255, 0.3255, 0.7908, 0.3486, 0.8999, 0.1879, 0.8648, 0.1352, 0.8648, 0.1352, 0.8999, 0.1879, 0.6001, 0.3121, 0.6352, 0.3648, 0.6352, 0.3648, 0.6001, 0.3121, 0.8648, 0.1352, 0.8121, 0.1001, 0.8121, 0.1001, 0.8648, 0.1352, 0.6352, 0.3648, 0.6879, 0.3999, 0.6879, 0.3999, 0.6352, 0.3648, 0.8121, 0.1001, 0.75, 0.0877, 0.75, 0.0877, 0.8121, 0.1001, 0.75, 0.4123, 0.8121, 0.3999, 0.8121, 0.3999, 0.75, 0.4123, 0.6879, 0.3999, 0.75, 0.4123, 0.75, 0.4123, 0.6879, 0.3999, 0.75, 0.0877, 0.6879, 0.1001, 0.6879, 0.1001, 0.75, 0.0877, 0.8121, 0.3999, 0.8648, 0.3648, 0.8648, 0.3648, 0.8121, 0.3999, 0.6879, 0.1001, 0.6352, 0.1352, 0.6352, 0.1352, 0.6879, 0.1001, 0.8648, 0.3648, 0.8999, 0.3121, 0.8999, 0.3121, 0.8648, 0.3648, 0.6352, 0.1352, 0.6001, 0.1879, 0.6001, 0.1879, 0.6352, 0.1352, 0.8999, 0.3121, 0.9123, 0.25, 0.9123, 0.25, 0.8999, 0.3121, 0.6001, 0.1879, 0.5877, 0.25, 0.5877, 0.25, 0.6001, 0.1879, 0.9123, 0.25, 0.8999, 0.1879, 0.8999, 0.1879, 0.9123, 0.25, 0.7908, 0.3486, 0.75, 0.3567, 0.75, 0.4123, 0.8121, 0.3999, 0.8255, 0.3255, 0.7908, 0.3486, 0.8121, 0.3999, 0.8648, 0.3648, 0.8486, 0.2908, 0.8255, 0.3255, 0.8648, 0.3648, 0.8999, 0.3121, 0.8567, 0.25, 0.8486, 0.2908, 0.8999, 0.3121, 0.9123, 0.25, 0.8486, 0.2092, 0.8567, 0.25, 0.9123, 0.25, 0.8999, 0.1879, 0.8255, 0.1745, 0.8486, 0.2092, 0.8999, 0.1879, 0.8648, 0.1352, 0.7908, 0.1514, 0.8255, 0.1745, 0.8648, 0.1352, 0.8121, 0.1001, 0.75, 0.1433, 0.7908, 0.1514, 0.8121, 0.1001, 0.75, 0.0877, 0.7092, 0.1514, 0.75, 0.1433, 0.75, 0.0877, 0.6879, 0.1001, 0.6745, 0.1745, 0.7092, 0.1514, 0.6879, 0.1001, 0.6352, 0.1352, 0.6514, 0.2092, 0.6745, 0.1745, 0.6352, 0.1352, 0.6001, 0.1879, 0.6433, 0.25, 0.6514, 0.2092, 0.6001, 0.1879, 0.5877, 0.25, 0.6514, 0.2908, 0.6433, 0.25, 0.5877, 0.25, 0.6001, 0.3121, 0.6745, 0.3255, 0.6514, 0.2908, 0.6001, 0.3121, 0.6352, 0.3648, 0.7092, 0.3486, 0.6745, 0.3255, 0.6352, 0.3648, 0.6879, 0.3999, 0.75, 0.3567, 0.7092, 0.3486, 0.6879, 0.3999, 0.75, 0.4123, 0.75, 0.3567, 0.7908, 0.3486, 0.8255, 0.3255, 0.8486, 0.2908, 0.8567, 0.25, 0.8486, 0.2092, 0.8255, 0.1745, 0.7908, 0.1514, 0.75, 0.1433, 0.7092, 0.1514, 0.6745, 0.1745, 0.6514, 0.2092, 0.6433, 0.25, 0.6514, 0.2908, 0.6745, 0.3255, 0.7092, 0.3486, 0.7092, 0.1514, 0.6745, 0.1745, 0.6745, 0.1745, 0.7092, 0.1514, 0.8255, 0.3255, 0.8486, 0.2908, 0.8486, 0.2908, 0.8255, 0.3255, 0.6745, 0.1745, 0.6514, 0.2092, 0.6514, 0.2092, 0.6745, 0.1745, 0.8486, 0.2908, 0.8567, 0.25, 0.8567, 0.25, 0.8486, 0.2908, 0.6514, 0.2092, 0.6433, 0.25, 0.6433, 0.25, 0.6514, 0.2092, 0.8567, 0.25, 0.8486, 0.2092, 0.8486, 0.2092, 0.8567, 0.25, 0.6433, 0.25, 0.6514, 0.2908, 0.6514, 0.2908, 0.6433, 0.25, 0.8486, 0.2092, 0.8255, 0.1745, 0.8255, 0.1745, 0.8486, 0.2092, 0.6514, 0.2908, 0.6745, 0.3255, 0.6745, 0.3255, 0.6514, 0.2908, 0.8255, 0.1745, 0.7908, 0.1514, 0.7908, 0.1514, 0.8255, 0.1745, 0.6745, 0.3255, 0.7092, 0.3486, 0.7092, 0.3486, 0.6745, 0.3255, 0.7908, 0.1514, 0.75, 0.1433, 0.75, 0.1433, 0.7908, 0.1514, 0.75, 0.3567, 0.7908, 0.3486, 0.7908, 0.3486, 0.75, 0.3567, 0.7092, 0.3486, 0.75, 0.3567, 0.75, 0.3567, 0.7092, 0.3486, 0.75, 0.1433, 0.7092, 0.1514, 0.7092, 0.1514, 0.75, 0.1433, 0.25, 0.3523, 0.2891, 0.3445, 0.3418, 0.4717, 0.25, 0.49, 0.2891, 0.3445, 0.3223, 0.3223, 0.4197, 0.4197, 0.3418, 0.4717, 0.3223, 0.3223, 0.3445, 0.2891, 0.4717, 0.3418, 0.4197, 0.4197, 0.3445, 0.2891, 0.3523, 0.25, 0.49, 0.25, 0.4717, 0.3418, 0.3523, 0.25, 0.3445, 0.2109, 0.4717, 0.1582, 0.49, 0.25, 0.3445, 0.2109, 0.3223, 0.1777, 0.4197, 0.08029, 0.4717, 0.1582, 0.3223, 0.1777, 0.2891, 0.1555, 0.3418, 0.02827, 0.4197, 0.08029, 0.2891, 0.1555, 0.25, 0.1477, 0.25, 0.01, 0.3418, 0.02827, 0.25, 0.1477, 0.2109, 0.1555, 0.1582, 0.02827, 0.25, 0.01, 0.2109, 0.1555, 0.1777, 0.1777, 0.08029, 0.08029, 0.1582, 0.02827, 0.1777, 0.1777, 0.1555, 0.2109, 0.02827, 0.1582, 0.08029, 0.08029, 0.1555, 0.2109, 0.1477, 0.25, 0.01, 0.25, 0.02827, 0.1582, 0.1477, 0.25, 0.1555, 0.2891, 0.02827, 0.3418, 0.01, 0.25, 0.1555, 0.2891, 0.1777, 0.3223, 0.08029, 0.4197, 0.02827, 0.3418, 0.1777, 0.3223, 0.2109, 0.3445, 0.1582, 0.4717, 0.08029, 0.4197, 0.2109, 0.3445, 0.25, 0.3523, 0.25, 0.49, 0.1582, 0.4717, 0.2891, 0.3445, 0.25, 0.3523, 0.2109, 0.3445, 0.1777, 0.3223, 0.1555, 0.2891, 0.1477, 0.25, 0.1555, 0.2109, 0.1777, 0.1777, 0.2109, 0.1555, 0.25, 0.1477, 0.2891, 0.1555, 0.3223, 0.1777, 0.3445, 0.2109, 0.3523, 0.25, 0.3445, 0.2891, 0.3223, 0.3223, 0.1477, 0.25, 0.1555, 0.2109, 0.1555, 0.2109, 0.1477, 0.25, 0.3445, 0.2109, 0.3523, 0.25, 0.3523, 0.25, 0.3445, 0.2109, 0.1555, 0.2891, 0.1477, 0.25, 0.1477, 0.25, 0.1555, 0.2891, 0.3223, 0.1777, 0.3445, 0.2109, 0.3445, 0.2109, 0.3223, 0.1777, 0.1777, 0.3223, 0.1555, 0.2891, 0.1555, 0.2891, 0.1777, 0.3223, 0.2891, 0.1555, 0.3223, 0.1777, 0.3223, 0.1777, 0.2891, 0.1555, 0.2109, 0.3445, 0.1777, 0.3223, 0.1777, 0.3223, 0.2109, 0.3445, 0.25, 0.1477, 0.2891, 0.1555, 0.2891, 0.1555, 0.25, 0.1477, 0.2891, 0.3445, 0.25, 0.3523, 0.25, 0.3523, 0.2891, 0.3445, 0.25, 0.3523, 0.2109, 0.3445, 0.2109, 0.3445, 0.25, 0.3523, 0.2109, 0.1555, 0.25, 0.1477, 0.25, 0.1477, 0.2109, 0.1555, 0.3223, 0.3223, 0.2891, 0.3445, 0.2891, 0.3445, 0.3223, 0.3223, 0.1777, 0.1777, 0.2109, 0.1555, 0.2109, 0.1555, 0.1777, 0.1777, 0.3445, 0.2891, 0.3223, 0.3223, 0.3223, 0.3223, 0.3445, 0.2891, 0.1555, 0.2109, 0.1777, 0.1777, 0.1777, 0.1777, 0.1555, 0.2109, 0.1555, 0.2109, 0.1777, 0.1777, 0.1777, 0.1777, 0.1555, 0.2109, 0.1555, 0.2109, 0.1777, 0.1777, 0.1777, 0.1777, 0.1555, 0.2109, 0.3445, 0.2891, 0.3223, 0.3223, 0.3223, 0.3223, 0.3445, 0.2891, 0.3445, 0.2891, 0.3223, 0.3223, 0.3223, 0.3223, 0.3445, 0.2891, 0.1777, 0.1777, 0.2109, 0.1555, 0.2109, 0.1555, 0.1777, 0.1777, 0.1777, 0.1777, 0.2109, 0.1555, 0.2109, 0.1555, 0.1777, 0.1777, 0.3223, 0.3223, 0.2891, 0.3445, 0.2891, 0.3445, 0.3223, 0.3223, 0.3223, 0.3223, 0.2891, 0.3445, 0.2891, 0.3445, 0.3223, 0.3223, 0.2109, 0.1555, 0.25, 0.1477, 0.25, 0.1477, 0.2109, 0.1555, 0.2109, 0.1555, 0.25, 0.1477, 0.25, 0.1477, 0.2109, 0.1555, 0.25, 0.3523, 0.2109, 0.3445, 0.2109, 0.3445, 0.25, 0.3523, 0.25, 0.3523, 0.2109, 0.3445, 0.2109, 0.3445, 0.25, 0.3523, 0.2891, 0.3445, 0.25, 0.3523, 0.25, 0.3523, 0.2891, 0.3445, 0.2891, 0.3445, 0.25, 0.3523, 0.25, 0.3523, 0.2891, 0.3445, 0.25, 0.1477, 0.2891, 0.1555, 0.2891, 0.1555, 0.25, 0.1477, 0.25, 0.1477, 0.2891, 0.1555, 0.2891, 0.1555, 0.25, 0.1477, 0.2109, 0.3445, 0.1777, 0.3223, 0.1777, 0.3223, 0.2109, 0.3445, 0.2109, 0.3445, 0.1777, 0.3223, 0.1777, 0.3223, 0.2109, 0.3445, 0.2891, 0.1555, 0.3223, 0.1777, 0.3223, 0.1777, 0.2891, 0.1555, 0.2891, 0.1555, 0.3223, 0.1777, 0.3223, 0.1777, 0.2891, 0.1555, 0.1777, 0.3223, 0.1555, 0.2891, 0.1555, 0.2891, 0.1777, 0.3223, 0.1777, 0.3223, 0.1555, 0.2891, 0.1555, 0.2891, 0.1777, 0.3223, 0.3223, 0.1777, 0.3445, 0.2109, 0.3445, 0.2109, 0.3223, 0.1777, 0.3223, 0.1777, 0.3445, 0.2109, 0.3445, 0.2109, 0.3223, 0.1777, 0.1555, 0.2891, 0.1477, 0.25, 0.1477, 0.25, 0.1555, 0.2891, 0.1555, 0.2891, 0.1477, 0.25, 0.1477, 0.25, 0.1555, 0.2891, 0.3445, 0.2109, 0.3523, 0.25, 0.3523, 0.25, 0.3445, 0.2109, 0.3445, 0.2109, 0.3523, 0.25, 0.3523, 0.25, 0.3445, 0.2109, 0.1477, 0.25, 0.1555, 0.2109, 0.1555, 0.2109, 0.1477, 0.25, 0.1477, 0.25, 0.1555, 0.2109, 0.1555, 0.2109, 0.1477, 0.25, 0.3523, 0.25, 0.3445, 0.2891, 0.3445, 0.2891, 0.3523, 0.25, 0.3523, 0.25, 0.3445, 0.2891, 0.3445, 0.2891, 0.3523, 0.25, 1.0, 0.5, 1.0, 1.0, 0.9375, 1.0, 0.9375, 0.5, 0.9375, 0.5, 0.9375, 1.0, 0.875, 1.0, 0.875, 0.5, 0.875, 0.5, 0.875, 1.0, 0.8125, 1.0, 0.8125, 0.5, 0.8125, 0.5, 0.8125, 1.0, 0.75, 1.0, 0.75, 0.5, 0.75, 0.5, 0.75, 1.0, 0.6875, 1.0, 0.6875, 0.5, 0.6875, 0.5, 0.6875, 1.0, 0.625, 1.0, 0.625, 0.5, 0.625, 0.5, 0.625, 1.0, 0.5625, 1.0, 0.5625, 0.5, 0.5625, 0.5, 0.5625, 1.0, 0.5, 1.0, 0.5, 0.5, 0.5, 0.5, 0.5, 1.0, 0.4375, 1.0, 0.4375, 0.5, 0.4375, 0.5, 0.4375, 1.0, 0.375, 1.0, 0.375, 0.5, 0.375, 0.5, 0.375, 1.0, 0.3125, 1.0, 0.3125, 0.5, 0.3125, 0.5, 0.3125, 1.0, 0.25, 1.0, 0.25, 0.5, 0.25, 0.5, 0.25, 1.0, 0.1875, 1.0, 0.1875, 0.5, 0.1875, 0.5, 0.1875, 1.0, 0.125, 1.0, 0.125, 0.5, 0.3418, 0.4717, 0.25, 0.49, 0.1582, 0.4717, 0.08029, 0.4197, 0.02827, 0.3418, 0.01, 0.25, 0.02827, 0.1582, 0.08029, 0.08029, 0.1582, 0.02827, 0.25, 0.01, 0.3418, 0.02827, 0.4197, 0.08029, 0.4717, 0.1582, 0.49, 0.25, 0.4717, 0.3418, 0.4197, 0.4197, 0.125, 0.5, 0.125, 1.0, 0.0625, 1.0, 0.0625, 0.5, 0.0625, 0.5, 0.0625, 1.0, 0.0, 1.0, 0.0, 0.5, 0.75, 0.49, 0.8418, 0.4717, 0.9197, 0.4197, 0.9717, 0.3418, 0.99, 0.25, 0.9717, 0.1582, 0.9197, 0.08029, 0.8418, 0.02827, 0.75, 0.01, 0.6582, 0.02827, 0.5803, 0.08029, 0.5283, 0.1582, 0.51, 0.25, 0.5283, 0.3418, 0.5803, 0.4197, 0.6582, 0.4717, 0.0625, 0.5, 0.0625, 0.8559, 0.0, 0.8559, 0.0, 0.5, 0.0625, 0.8559, 0.0625, 0.9347, 0.0, 0.9347, 0.0, 0.8559, 0.125, 0.5, 0.125, 0.8559, 0.0625, 0.8559, 0.0625, 0.5, 0.125, 0.8559, 0.125, 0.9347, 0.0625, 0.9347, 0.0625, 0.8559, 0.1875, 0.5, 0.1875, 0.8559, 0.125, 0.8559, 0.125, 0.5, 0.1875, 0.8559, 0.1875, 0.9347, 0.125, 0.9347, 0.125, 0.8559, 0.25, 0.5, 0.25, 0.8559, 0.1875, 0.8559, 0.1875, 0.5, 0.25, 0.8559, 0.25, 0.9347, 0.1875, 0.9347, 0.1875, 0.8559, 0.3125, 0.5, 0.3125, 0.8559, 0.25, 0.8559, 0.25, 0.5, 0.3125, 0.8559, 0.3125, 0.9347, 0.25, 0.9347, 0.25, 0.8559, 0.375, 0.5, 0.375, 0.8559, 0.3125, 0.8559, 0.3125, 0.5, 0.375, 0.8559, 0.375, 0.9347, 0.3125, 0.9347, 0.3125, 0.8559, 0.4375, 0.5, 0.4375, 0.8559, 0.375, 0.8559, 0.375, 0.5, 0.4375, 0.8559, 0.4375, 0.9347, 0.375, 0.9347, 0.375, 0.8559, 0.5, 0.5, 0.5, 0.8559, 0.4375, 0.8559, 0.4375, 0.5, 0.5, 0.8559, 0.5, 0.9347, 0.4375, 0.9347, 0.4375, 0.8559, 0.5625, 0.5, 0.5625, 0.8559, 0.5, 0.8559, 0.5, 0.5, 0.5625, 0.8559, 0.5625, 0.9347, 0.5, 0.9347, 0.5, 0.8559, 0.625, 0.5, 0.625, 0.8559, 0.5625, 0.8559, 0.5625, 0.5, 0.625, 0.8559, 0.625, 0.9347, 0.5625, 0.9347, 0.5625, 0.8559, 0.6875, 0.5, 0.6875, 0.8559, 0.625, 0.8559, 0.625, 0.5, 0.6875, 0.8559, 0.6875, 0.9347, 0.625, 0.9347, 0.625, 0.8559, 0.75, 0.5, 0.75, 0.8559, 0.6875, 0.8559, 0.6875, 0.5, 0.75, 0.8559, 0.75, 0.9347, 0.6875, 0.9347, 0.6875, 0.8559, 0.8125, 0.5, 0.8125, 0.8559, 0.75, 0.8559, 0.75, 0.5, 0.8125, 0.8559, 0.8125, 0.9347, 0.75, 0.9347, 0.75, 0.8559, 0.875, 0.5, 0.875, 0.8559, 0.8125, 0.8559, 0.8125, 0.5, 0.875, 0.8559, 0.875, 0.9347, 0.8125, 0.9347, 0.8125, 0.8559, 0.9375, 0.5, 0.9375, 0.8559, 0.875, 0.8559, 0.875, 0.5, 0.9375, 0.8559, 0.9375, 0.9347, 0.875, 0.9347, 0.875, 0.8559, 1.0, 0.5, 1.0, 0.8559, 0.9375, 0.8559, 0.9375, 0.5, 1.0, 0.8559, 1.0, 0.9347, 0.9375, 0.9347, 0.9375, 0.8559, 0.375, 0.4055, 0.625, 0.4055, 0.625, 0.5, 0.375, 0.5, 0.375, 0.5, 0.625, 0.5, 0.625, 0.75, 0.375, 0.75, 0.375, 0.8445, 0.625, 0.8445, 0.625, 1.0, 0.375, 1.0, 0.2805, 0.75, 0.2805, 0.5, 0.2805, 0.5, 0.2805, 0.75, 0.7195, 0.5, 0.875, 0.5, 0.875, 0.75, 0.7195, 0.75, 0.625, 0.5, 0.7195, 0.5, 0.7195, 0.75, 0.625, 0.75, 0.125, 0.5, 0.2805, 0.5, 0.2805, 0.75, 0.125, 0.75, 0.625, 0.75, 0.7195, 0.75, 0.7195, 0.75, 0.625, 0.75, 0.375, 0.25, 0.625, 0.25, 0.625, 0.4055, 0.375, 0.4055, 0.375, 0.75, 0.625, 0.75, 0.625, 0.8445, 0.375, 0.8445, 0.375, 0.75, 0.625, 0.75, 0.625, 0.75, 0.375, 0.75, 0.625, 0.8445, 0.375, 0.8445, 0.375, 0.8445, 0.625, 0.8445, 0.2805, 0.75, 0.375, 0.75, 0.375, 0.75, 0.2805, 0.75, 0.375, 0.4055, 0.375, 0.4055, 0.375, 0.4055, 0.375, 0.4055, 0.375, 0.5, 0.375, 0.75, 0.375, 0.75, 0.375, 0.5, 0.375, 0.4055, 0.375, 0.5, 0.375, 0.5, 0.375, 0.4055, 0.375, 0.75, 0.2805, 0.75, 0.2805, 0.75, 0.375, 0.75, 0.375, 0.75, 0.2805, 0.75, 0.2805, 0.75, 0.375, 0.75, 0.375, 0.75, 0.2805, 0.75, 0.2805, 0.75, 0.375, 0.75, 0.375, 0.4055, 0.375, 0.5, 0.375, 0.5, 0.375, 0.4055, 0.375, 0.5, 0.375, 0.75, 0.375, 0.75, 0.375, 0.5, 0.375, 0.5, 0.375, 0.75, 0.375, 0.75, 0.375, 0.5, 0.375, 0.4055, 0.375, 0.5, 0.375, 0.5, 0.375, 0.4055, 0.375, 0.75, 0.2805, 0.75, 0.2805, 0.75, 0.375, 0.75, 0.2805, 0.75, 0.2805, 0.5, 0.2805, 0.5, 0.2805, 0.75, 0.2805, 0.75, 0.2805, 0.5, 0.2805, 0.5, 0.2805, 0.75, 0.2805, 0.75, 0.2805, 0.75, 0.2805, 0.75, 0.2805, 0.75, 0.2805, 0.75, 0.2805, 0.75, 0.2805, 0.75, 0.2805, 0.75, 0.2805, 0.75, 0.2805, 0.75, 0.2805, 0.75, 0.2805, 0.75, 0.375, 0.75, 0.2805, 0.75, 0.2805, 0.75, 0.375, 0.75, 0.375, 0.4055, 0.375, 0.5, 0.375, 0.5, 0.375, 0.4055, 0.375, 0.5, 0.375, 0.75, 0.375, 0.75, 0.375, 0.5, 0.375, 0.4055, 0.375, 0.4055, 0.375, 0.4055, 0.375, 0.4055, 0.2805, 0.5, 0.375, 0.5, 0.375, 0.75, 0.2805, 0.75, 0.2805, 0.5, 0.2805, 0.75, 0.2805, 0.75, 0.2805, 0.5, 0.375, 0.4055, 0.375, 0.5, 0.375, 0.5, 0.375, 0.4055, 0.375, 0.5, 0.375, 0.75, 0.375, 0.75, 0.375, 0.5, 0.375, 0.4055, 0.375, 0.4055, 0.375, 0.4055, 0.375, 0.4055, 0.375, 0.4055, 0.375, 0.5, 0.625, 0.5, 0.625, 0.4055, 0.375, 0.5, 0.375, 0.75, 0.625, 0.75, 0.625, 0.5, 0.375, 0.8445, 0.375, 1.0, 0.625, 1.0, 0.625, 0.8445, 0.2805, 0.75, 0.2805, 0.75, 0.2805, 0.5, 0.2805, 0.5, 0.7195, 0.5, 0.7195, 0.75, 0.875, 0.75, 0.875, 0.5, 0.625, 0.5, 0.625, 0.75, 0.7195, 0.75, 0.7195, 0.5, 0.125, 0.5, 0.125, 0.75, 0.2805, 0.75, 0.2805, 0.5, 0.625, 0.75, 0.625, 0.75, 0.7195, 0.75, 0.7195, 0.75, 0.375, 0.25, 0.375, 0.4055, 0.625, 0.4055, 0.625, 0.25, 0.375, 0.75, 0.375, 0.8445, 0.625, 0.8445, 0.625, 0.75, 0.375, 0.75, 0.375, 0.75, 0.625, 0.75, 0.625, 0.75, 0.625, 0.8445, 0.625, 0.8445, 0.375, 0.8445, 0.375, 0.8445, 0.2805, 0.75, 0.2805, 0.75, 0.375, 0.75, 0.375, 0.75, 0.375, 0.4055, 0.375, 0.4055, 0.375, 0.4055, 0.375, 0.4055, 0.375, 0.5, 0.375, 0.5, 0.375, 0.75, 0.375, 0.75, 0.375, 0.4055, 0.375, 0.4055, 0.375, 0.5, 0.375, 0.5, 0.375, 0.75, 0.375, 0.75, 0.2805, 0.75, 0.2805, 0.75, 0.375, 0.75, 0.375, 0.75, 0.2805, 0.75, 0.2805, 0.75, 0.375, 0.75, 0.375, 0.75, 0.2805, 0.75, 0.2805, 0.75, 0.375, 0.4055, 0.375, 0.4055, 0.375, 0.5, 0.375, 0.5, 0.375, 0.5, 0.375, 0.5, 0.375, 0.75, 0.375, 0.75, 0.375, 0.5, 0.375, 0.5, 0.375, 0.75, 0.375, 0.75, 0.375, 0.4055, 0.375, 0.4055, 0.375, 0.5, 0.375, 0.5, 0.375, 0.75, 0.375, 0.75, 0.2805, 0.75, 0.2805, 0.75, 0.2805, 0.75, 0.2805, 0.75, 0.2805, 0.5, 0.2805, 0.5, 0.2805, 0.75, 0.2805, 0.75, 0.2805, 0.5, 0.2805, 0.5, 0.2805, 0.75, 0.2805, 0.75, 0.2805, 0.75, 0.2805, 0.75, 0.2805, 0.75, 0.2805, 0.75, 0.2805, 0.75, 0.2805, 0.75, 0.2805, 0.75, 0.2805, 0.75, 0.2805, 0.75, 0.2805, 0.75, 0.375, 0.75, 0.375, 0.75, 0.2805, 0.75, 0.2805, 0.75, 0.375, 0.4055, 0.375, 0.4055, 0.375, 0.5, 0.375, 0.5, 0.375, 0.5, 0.375, 0.5, 0.375, 0.75, 0.375, 0.75, 0.375, 0.4055, 0.375, 0.4055, 0.375, 0.4055, 0.375, 0.4055, 0.2805, 0.5, 0.2805, 0.75, 0.375, 0.75, 0.375, 0.5, 0.2805, 0.5, 0.2805, 0.5, 0.2805, 0.75, 0.2805, 0.75, 0.375, 0.4055, 0.375, 0.4055, 0.375, 0.5, 0.375, 0.5, 0.375, 0.5, 0.375, 0.5, 0.375, 0.75, 0.375, 0.75, 0.375, 0.4055, 0.375, 0.4055, 0.375, 0.4055, 0.375, 0.4055])
me_cube.materials.append(mat_tap)
me_cube.materials.append(mat_cold_water)
me_cube.materials.append(mat_tap_001)
me_cube.materials.append(mat_cold_water_001)
me_cube.materials.append(mat_hot_water)
me_cube.use_mirror_vertex_groups = False
me_cube.update()

# ---- objects
ob_body = bpy.data.objects.new('body', me_cube)

# ---- transforms, parenting, visibility, modifiers, constraints
ob_body.location = (5.698, 0.0, 1.0)
ob_body.lock_rotations_4d = False
ob_body.empty_display_type = 'ARROWS'
ob_body.lineart.crease_threshold = 0.0
_m = ob_body.modifiers.new('Smooth by Angle', 'NODES')
_m.node_group = ng_smooth_by_angle
_m.use_pin_to_last = True
_m.show_group_selector = False

# ---- collection membership
col_water_purifier.objects.link(ob_body)

# ---- scene / render settings (as saved in the file)
scene.frame_start = 1; scene.frame_end = 250; scene.frame_set(1)
scene.render.engine = 'BLENDER_EEVEE_NEXT'
bpy.context.view_layer.update()

# ---- added for rendering (the .blend has no active camera and no usable light): camera, sun
cam_auto = bpy.data.cameras.new('AutoCamera')
cam_auto.lens = 50.0
cam_auto.sensor_width = 36.0
cam_auto.clip_end = 1000.0
ob_auto_camera = bpy.data.objects.new('AutoCamera', cam_auto)
scene.collection.objects.link(ob_auto_camera)
ob_auto_camera.location = (11.528, -7.14553, 7.42218)
ob_auto_camera.rotation_euler = (1.09748, -7.21219e-08, 0.694738)
scene.camera = ob_auto_camera
light_auto_sun = bpy.data.lights.new('AutoSun', 'SUN')
light_auto_sun.energy = 3.0
light_auto_sun.angle = 0.0523599
ob_auto_sun = bpy.data.objects.new('AutoSun', light_auto_sun)
scene.collection.objects.link(ob_auto_sun)
ob_auto_sun.rotation_euler = (0.872665, 0.174533, 0.523599)
bpy.context.view_layer.update()
